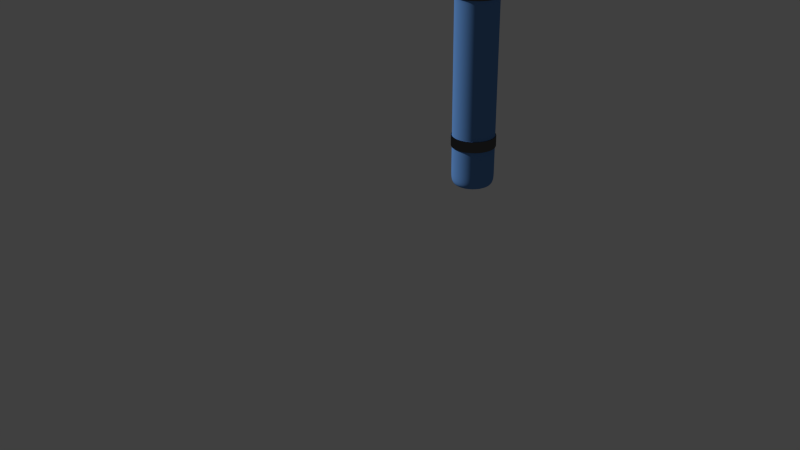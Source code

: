 # Source: Nitros_Canister.blend  (saved by Blender 2.76.0; exported with 4.5.12 LTS)
import bpy
from mathutils import Matrix  # noqa: F401  (used for matrix-valued properties, if any)

bpy.ops.wm.read_factory_settings(use_empty=True)
scene = bpy.context.scene
scene.name = 'Scene'

# ---- collections
col_collection_1 = bpy.data.collections.new('Collection 1'); scene.collection.children.link(col_collection_1)

# ---- materials (node trees are filled in below, after node groups)
mat_blue = bpy.data.materials.new('Blue')
mat_blue.alpha_threshold = 0.0
mat_blue.roughness = 0.5
mat_blue.line_color = (0.0, 0.0, 0.0, 1.0)
mat_black = bpy.data.materials.new('Black')
mat_black.alpha_threshold = 0.0
mat_black.roughness = 0.5
mat_black.line_color = (0.0, 0.0, 0.0, 1.0)
mat_nozzle = bpy.data.materials.new('Nozzle')
mat_nozzle.alpha_threshold = 0.0
mat_nozzle.roughness = 0.5
mat_nozzle.line_color = (0.0, 0.0, 0.0, 1.0)
mat_metal = bpy.data.materials.new('Metal')
mat_metal.alpha_threshold = 0.0
mat_metal.roughness = 0.5
mat_metal.line_color = (0.0, 0.0, 0.0, 1.0)
mat_plastic = bpy.data.materials.new('Plastic')
mat_plastic.alpha_threshold = 0.0
mat_plastic.roughness = 0.5
mat_plastic.line_color = (0.0, 0.0, 0.0, 1.0)
mat_gauge = bpy.data.materials.new('Gauge')
mat_gauge.alpha_threshold = 0.0
mat_gauge.roughness = 0.5
mat_gauge.line_color = (0.0, 0.0, 0.0, 1.0)

# ---- material node trees
mat_blue.use_nodes = True; mat_blue.node_tree.nodes.clear()
_N = mat_blue.node_tree.nodes; _L = mat_blue.node_tree.links
n0 = _N.new('ShaderNodeBsdfAnisotropic'); n0.name = 'Glossy BSDF'; n0.location = (-190, 355)
n0.distribution = 'BECKMANN'
n0.inputs[0].default_value = (0.1073, 0.2511, 0.5596, 1.0)
n0.inputs[1].default_value = 0.0
n1 = _N.new('ShaderNodeOutputMaterial'); n1.name = 'Material Output'; n1.location = (711, 349)
n2 = _N.new('ShaderNodeMixShader'); n2.name = 'Mix Shader'; n2.location = (270, 329)
n2.inputs[0].default_value = 0.8
n3 = _N.new('ShaderNodeBsdfDiffuse'); n3.name = 'Diffuse BSDF'; n3.location = (-189, 194)
n3.inputs[0].default_value = (0.107, 0.2502, 0.5583, 1.0)
_L.new(n0.outputs[0], n2.inputs[1])
_L.new(n2.outputs[0], n1.inputs[0])
_L.new(n3.outputs[0], n2.inputs[2])
n1.is_active_output = True
mat_black.use_nodes = True; mat_black.node_tree.nodes.clear()
_N = mat_black.node_tree.nodes; _L = mat_black.node_tree.links
n0 = _N.new('ShaderNodeOutputMaterial'); n0.name = 'Material Output'; n0.location = (300, 300)
n1 = _N.new('ShaderNodeBsdfAnisotropic'); n1.name = 'Glossy BSDF'; n1.location = (100, 300)
n1.distribution = 'BECKMANN'
n1.inputs[0].default_value = (0.1025, 0.1025, 0.1025, 1.0)
n1.inputs[1].default_value = 0.0
_L.new(n1.outputs[0], n0.inputs[0])
n0.is_active_output = True
mat_nozzle.use_nodes = True; mat_nozzle.node_tree.nodes.clear()
_N = mat_nozzle.node_tree.nodes; _L = mat_nozzle.node_tree.links
n0 = _N.new('ShaderNodeOutputMaterial'); n0.name = 'Material Output'; n0.location = (300, 300)
n1 = _N.new('ShaderNodeBsdfDiffuse'); n1.name = 'Diffuse BSDF'; n1.location = (100, 300)
n1.inputs[0].default_value = (0.1734, 0.1734, 0.1734, 1.0)
_L.new(n1.outputs[0], n0.inputs[0])
n0.is_active_output = True
mat_metal.use_nodes = True; mat_metal.node_tree.nodes.clear()
_N = mat_metal.node_tree.nodes; _L = mat_metal.node_tree.links
n0 = _N.new('ShaderNodeOutputMaterial'); n0.name = 'Material Output'; n0.location = (300, 300)
n1 = _N.new('ShaderNodeBsdfAnisotropic'); n1.name = 'Glossy BSDF'; n1.location = (100, 300)
n1.distribution = 'BECKMANN'
n1.inputs[0].default_value = (0.402, 0.402, 0.402, 1.0)
n1.inputs[1].default_value = 0.228
_L.new(n1.outputs[0], n0.inputs[0])
n0.is_active_output = True
mat_plastic.use_nodes = True; mat_plastic.node_tree.nodes.clear()
_N = mat_plastic.node_tree.nodes; _L = mat_plastic.node_tree.links
n0 = _N.new('ShaderNodeOutputMaterial'); n0.name = 'Material Output'; n0.location = (300, 300)
n1 = _N.new('ShaderNodeBsdfDiffuse'); n1.name = 'Diffuse BSDF'; n1.location = (10, 300)
n1.inputs[0].default_value = (0.1193, 0.1193, 0.1193, 1.0)
_L.new(n1.outputs[0], n0.inputs[0])
n0.is_active_output = True
mat_gauge.use_nodes = True; mat_gauge.node_tree.nodes.clear()
_N = mat_gauge.node_tree.nodes; _L = mat_gauge.node_tree.links
n0 = _N.new('ShaderNodeOutputMaterial'); n0.name = 'Material Output'; n0.location = (300, 300)
n1 = _N.new('ShaderNodeBsdfDiffuse'); n1.name = 'Diffuse BSDF'; n1.location = (10, 300)
n1.inputs[0].default_value = (1.0, 1.0, 1.0, 1.0)
_L.new(n1.outputs[0], n0.inputs[0])
n0.is_active_output = True

# ---- world
world_world = bpy.data.worlds.new('World'); scene.world = world_world
world_world.color = (0.05088, 0.05088, 0.05088)
world_world.use_sun_shadow = False
world_world.sun_shadow_jitter_overblur = 0.0
world_world.cycles.sampling_method = 'MANUAL'
world_world.cycles.sample_map_resolution = 256

# ---- cameras
cam_camera = bpy.data.cameras.new('Camera')
cam_camera.clip_end = 100.0
cam_camera.lens = 35.0
cam_camera.sensor_width = 32.0
cam_camera.sensor_height = 18.0
cam_camera.ortho_scale = 7.314
cam_camera.dof.focus_distance = 0.0

# ---- meshes
me_circle_014 = bpy.data.meshes.new('Circle.014')
me_circle_014.from_pydata([(-2.213e-08, 0.4059, -0.02066), (-0.1553, 0.375, -0.02066), (-0.287, 0.287, -0.02066), (-0.375, 0.1553, -0.02066), (-0.4059, -1.11e-08, -0.02066), (-0.375, -0.1553, -0.02066), (-0.287, -0.287, -0.02066), (-0.1553, -0.375, -0.02066), (-8.342e-08, -0.4059, -0.02066), (0.1553, -0.375, -0.02066), (0.287, -0.287, -0.02066), (0.375, -0.1553, -0.02066), (0.4059, 1.148e-08, -0.02066), (0.375, 0.1553, -0.02066), (0.287, 0.287, -0.02066), (0.1553, 0.375, -0.02066), (-2.057e-08, 0.4615, -0.0008947), (-0.1766, 0.4264, -0.0008947), (-0.3263, 0.3263, -0.0008947), (-0.4264, 0.1766, -0.0008947), (-0.4615, -1.237e-08, -0.0008947), (-0.4264, -0.1766, -0.0008947), (-0.3263, -0.3263, -0.0008947), (-0.1766, -0.4264, -0.0008947), (-9.026e-08, -0.4615, -0.0008947), (0.1766, -0.4264, -0.0008947), (0.3263, -0.3263, -0.0008947), (0.4264, -0.1766, -0.0008947), (0.4615, 1.331e-08, -0.0008947), (0.4264, 0.1766, -0.0008947), (0.3263, 0.3263, -0.0008947), (0.1766, 0.4264, -0.0008947), (-1.884e-08, 0.5068, 0.02901), (-0.1939, 0.4682, 0.02901), (-0.3584, 0.3584, 0.02901), (-0.4682, 0.1939, 0.02901), (-0.5068, -1.395e-08, 0.02901), (-0.4682, -0.1939, 0.02901), (-0.3584, -0.3584, 0.02901), (-0.1939, -0.4682, 0.02901), (-9.537e-08, -0.5068, 0.02901), (0.1939, -0.4682, 0.02901), (0.3584, -0.3584, 0.02901), (0.4682, -0.1939, 0.02901), (0.5068, 1.425e-08, 0.02901), (0.4682, 0.1939, 0.02901), (0.3584, 0.3584, 0.02901), (0.1939, 0.4682, 0.02901), (-1.884e-08, 0.5068, 0.1324), (-0.1939, 0.4682, 0.1324), (-0.3584, 0.3584, 0.1324), (-0.4682, 0.1939, 0.1324), (-0.5068, -1.395e-08, 0.1324), (-0.4682, -0.1939, 0.1324), (-0.3584, -0.3584, 0.1324), (-0.1939, -0.4682, 0.1324), (-9.537e-08, -0.5068, 0.1324), (0.1939, -0.4682, 0.1324), (0.3584, -0.3584, 0.1324), (0.4682, -0.1939, 0.1324), (0.5068, 1.425e-08, 0.1324), (0.4682, 0.1939, 0.1324), (0.3584, 0.3584, 0.1324), (0.1939, 0.4682, 0.1324), (-1.884e-08, 0.5068, 2.298), (-0.1939, 0.4682, 2.298), (-0.3584, 0.3584, 2.298), (-0.4682, 0.1939, 2.298), (-0.5068, -1.395e-08, 2.298), (-0.4682, -0.1939, 2.298), (-0.3584, -0.3584, 2.298), (-0.1939, -0.4682, 2.298), (-9.537e-08, -0.5068, 2.298), (0.1939, -0.4682, 2.298), (0.3584, -0.3584, 2.298), (0.4682, -0.1939, 2.298), (0.5068, 1.425e-08, 2.298), (0.4682, 0.1939, 2.298), (0.3584, 0.3584, 2.298), (0.1939, 0.4682, 2.298), (-2.308e-08, 0.4137, 2.402), (-0.1583, 0.3822, 2.402), (-0.2925, 0.2925, 2.402), (-0.3822, 0.1583, 2.402), (-0.4137, -1.241e-08, 2.402), (-0.3822, -0.1583, 2.402), (-0.2925, -0.2925, 2.402), (-0.1583, -0.3822, 2.402), (-8.555e-08, -0.4137, 2.402), (0.1583, -0.3822, 2.402), (0.2925, -0.2925, 2.402), (0.3822, -0.1583, 2.402), (0.4137, 1.06e-08, 2.402), (0.3822, 0.1583, 2.402), (0.2925, 0.2925, 2.402), (0.1583, 0.3822, 2.402), (-3.05e-08, 0.3009, 2.446), (-0.1152, 0.278, 2.446), (-0.2128, 0.2128, 2.446), (-0.278, 0.1152, 2.446), (-0.3009, -8.013e-09, 2.446), (-0.278, -0.1152, 2.446), (-0.2128, -0.2128, 2.446), (-0.1152, -0.278, 2.446), (-7.594e-08, -0.3009, 2.446), (0.1152, -0.278, 2.446), (0.2128, -0.2128, 2.446), (0.278, -0.1152, 2.446), (0.3009, 8.729e-09, 2.446), (0.278, 0.1152, 2.446), (0.2128, 0.2128, 2.446), (0.1152, 0.278, 2.446), (-4.208e-08, 0.1249, 2.468), (-0.0478, 0.1154, 2.468), (-0.08832, 0.08832, 2.468), (-0.1154, 0.0478, 2.468), (-0.1249, -5.737e-11, 2.468), (-0.1154, -0.0478, 2.468), (-0.08832, -0.08832, 2.468), (-0.0478, -0.1154, 2.468), (-6.094e-08, -0.1249, 2.468), (0.0478, -0.1154, 2.468), (0.08832, -0.08832, 2.468), (0.1154, -0.0478, 2.468), (0.1249, 6.892e-09, 2.468), (0.1154, 0.0478, 2.468), (0.08832, 0.08832, 2.468), (0.0478, 0.1154, 2.468), (0.3584, 0.3584, 0.349), (0.4682, 0.1939, 0.349), (-9.537e-08, -0.5068, 0.349), (-0.1939, -0.4682, 0.349), (-0.3584, 0.3584, 0.349), (-0.1939, 0.4682, 0.349), (0.1939, 0.4682, 0.349), (0.1939, -0.4682, 0.349), (-0.4682, 0.1939, 0.349), (-1.884e-08, 0.5068, 0.349), (0.3584, -0.3584, 0.349), (-0.5068, -1.395e-08, 0.349), (0.4682, -0.1939, 0.349), (-0.4682, -0.1939, 0.349), (0.5068, 1.425e-08, 0.349), (-0.3584, -0.3584, 0.349), (0.3584, 0.3584, 0.4465), (-9.537e-08, -0.5068, 0.4465), (-0.3584, 0.3584, 0.4465), (0.1939, 0.4682, 0.4465), (0.1939, -0.4682, 0.4465), (-0.4682, 0.1939, 0.4465), (-1.884e-08, 0.5068, 0.4465), (0.3584, -0.3584, 0.4465), (-0.5068, -1.395e-08, 0.4465), (0.4682, -0.1939, 0.4465), (-0.4682, -0.1939, 0.4465), (0.5068, 1.425e-08, 0.4465), (-0.3584, -0.3584, 0.4465), (0.4682, 0.1939, 0.4465), (-0.1939, -0.4682, 0.4465), (-0.1939, 0.4682, 0.4465), (0.3584, 0.3584, 1.65), (-9.537e-08, -0.5068, 1.65), (-0.3584, 0.3584, 1.65), (0.1939, 0.4682, 1.65), (0.1939, -0.4682, 1.65), (-0.4682, 0.1939, 1.65), (-1.884e-08, 0.5068, 1.65), (0.3584, -0.3584, 1.65), (-0.5068, -1.395e-08, 1.65), (0.4682, -0.1939, 1.65), (-0.4682, -0.1939, 1.65), (0.5068, 1.425e-08, 1.65), (-0.3584, -0.3584, 1.65), (0.4682, 0.1939, 1.65), (-0.1939, -0.4682, 1.65), (-0.1939, 0.4682, 1.65), (0.3584, 0.3584, 1.747), (-9.537e-08, -0.5068, 1.747), (-0.3584, 0.3584, 1.747), (0.1939, 0.4682, 1.747), (0.1939, -0.4682, 1.747), (-0.4682, 0.1939, 1.747), (-1.884e-08, 0.5068, 1.747), (0.3584, -0.3584, 1.747), (-0.5068, -1.395e-08, 1.747), (0.4682, -0.1939, 1.747), (-0.4682, -0.1939, 1.747), (0.5068, 1.425e-08, 1.747), (-0.3584, -0.3584, 1.747), (0.4682, 0.1939, 1.747), (-0.1939, -0.4682, 1.747), (-0.1939, 0.4682, 1.747), (0.3763, 0.3763, 1.648), (-9.734e-08, -0.5321, 1.648), (-0.3763, 0.3763, 1.648), (0.2036, 0.4916, 1.648), (0.2036, -0.4916, 1.648), (-0.4916, 0.2036, 1.648), (-1.699e-08, 0.5321, 1.648), (0.3763, -0.3763, 1.648), (-0.5321, -1.465e-08, 1.648), (0.4916, -0.2036, 1.648), (-0.4916, -0.2036, 1.648), (0.5321, 1.496e-08, 1.648), (-0.3763, -0.3763, 1.648), (0.4916, 0.2036, 1.648), (-0.2036, -0.4916, 1.648), (-0.2036, 0.4916, 1.648), (0.3763, 0.3763, 1.75), (-9.734e-08, -0.5321, 1.75), (-0.3763, 0.3763, 1.75), (0.2036, 0.4916, 1.75), (0.2036, -0.4916, 1.75), (-0.4916, 0.2036, 1.75), (-1.699e-08, 0.5321, 1.75), (0.3763, -0.3763, 1.75), (-0.5321, -1.465e-08, 1.75), (0.4916, -0.2036, 1.75), (-0.4916, -0.2036, 1.75), (0.5321, 1.496e-08, 1.75), (-0.3763, -0.3763, 1.75), (0.4916, 0.2036, 1.75), (-0.2036, -0.4916, 1.75), (-0.2036, 0.4916, 1.75), (0.3584, 0.3584, 0.349), (0.4682, 0.1939, 0.349), (-9.537e-08, -0.5068, 0.349), (-0.1939, -0.4682, 0.349), (-0.3584, 0.3584, 0.349), (-0.1939, 0.4682, 0.349), (0.1939, 0.4682, 0.349), (0.1939, -0.4682, 0.349), (-0.4682, 0.1939, 0.349), (-1.884e-08, 0.5068, 0.349), (0.3584, -0.3584, 0.349), (-0.5068, -1.395e-08, 0.349), (0.4682, -0.1939, 0.349), (-0.4682, -0.1939, 0.349), (0.5068, 1.425e-08, 0.349), (-0.3584, -0.3584, 0.349), (0.3584, 0.3584, 0.4465), (-9.537e-08, -0.5068, 0.4465), (-0.3584, 0.3584, 0.4465), (0.1939, 0.4682, 0.4465), (0.1939, -0.4682, 0.4465), (-0.4682, 0.1939, 0.4465), (-1.884e-08, 0.5068, 0.4465), (0.3584, -0.3584, 0.4465), (-0.5068, -1.395e-08, 0.4465), (0.4682, -0.1939, 0.4465), (-0.4682, -0.1939, 0.4465), (0.5068, 1.425e-08, 0.4465), (-0.3584, -0.3584, 0.4465), (0.4682, 0.1939, 0.4465), (-0.1939, -0.4682, 0.4465), (-0.1939, 0.4682, 0.4465), (0.3763, 0.3763, 0.3466), (0.4916, 0.2036, 0.3466), (-9.729e-08, -0.5321, 0.3466), (-0.2036, -0.4916, 0.3466), (-0.3763, 0.3763, 0.3466), (-0.2036, 0.4916, 0.3466), (0.2036, 0.4916, 0.3466), (0.2036, -0.4916, 0.3466), (-0.4916, 0.2036, 0.3466), (-1.694e-08, 0.5321, 0.3466), (0.3763, -0.3763, 0.3466), (-0.5321, -1.465e-08, 0.3466), (0.4916, -0.2036, 0.3466), (-0.4916, -0.2036, 0.3466), (0.5321, 1.496e-08, 0.3466), (-0.3763, -0.3763, 0.3466), (0.3763, 0.3763, 0.4489), (-9.729e-08, -0.5321, 0.4489), (-0.3763, 0.3763, 0.4489), (0.2036, 0.4916, 0.4489), (0.2036, -0.4916, 0.4489), (-0.4916, 0.2036, 0.4489), (-1.694e-08, 0.5321, 0.4489), (0.3763, -0.3763, 0.4489), (-0.5321, -1.465e-08, 0.4489), (0.4916, -0.2036, 0.4489), (-0.4916, -0.2036, 0.4489), (0.5321, 1.496e-08, 0.4489), (-0.3763, -0.3763, 0.4489), (0.4916, 0.2036, 0.4489), (-0.2036, -0.4916, 0.4489), (-0.2036, 0.4916, 0.4489), (-3.505e-08, 0.1076, 2.471), (-0.04118, 0.09942, 2.471), (-0.07609, 0.07609, 2.471), (-0.09942, 0.04118, 2.471), (-0.1076, 5.952e-10, 2.471), (-0.09942, -0.04118, 2.471), (-0.07609, -0.07609, 2.471), (-0.04118, -0.09942, 2.471), (-5.13e-08, -0.1076, 2.471), (0.04118, -0.09942, 2.471), (0.07609, -0.07609, 2.471), (0.09942, -0.04118, 2.471), (0.1076, 6.582e-09, 2.471), (0.09942, 0.04118, 2.471), (0.07609, 0.07609, 2.471), (0.04118, 0.09942, 2.471), (-4.208e-08, 0.1249, 2.541), (-0.0478, 0.1154, 2.541), (-0.08832, 0.08832, 2.541), (-0.1154, 0.0478, 2.541), (-0.1249, -5.737e-11, 2.541), (-0.1154, -0.0478, 2.541), (-0.08832, -0.08832, 2.541), (-0.0478, -0.1154, 2.541), (-6.094e-08, -0.1249, 2.541), (0.0478, -0.1154, 2.541), (0.08832, -0.08832, 2.541), (0.1154, -0.0478, 2.541), (0.1249, 6.892e-09, 2.541), (0.1154, 0.0478, 2.541), (0.08832, 0.08832, 2.541), (0.0478, 0.1154, 2.541), (-3.505e-08, 0.1076, 2.543), (-0.04118, 0.09942, 2.543), (-0.07609, 0.07609, 2.543), (-0.09942, 0.04118, 2.543), (-0.1076, 5.952e-10, 2.543), (-0.09942, -0.04118, 2.543), (-0.07609, -0.07609, 2.543), (-0.04118, -0.09942, 2.543), (-5.13e-08, -0.1076, 2.543), (0.04118, -0.09942, 2.543), (0.07609, -0.07609, 2.543), (0.09942, -0.04118, 2.543), (0.1076, 6.582e-09, 2.543), (0.09942, 0.04118, 2.543), (0.07609, 0.07609, 2.543), (0.04118, 0.09942, 2.543), (-4.27e-08, 0.1079, 2.555), (-0.04129, 0.09969, 2.555), (-0.0763, 0.0763, 2.555), (-0.09969, 0.04129, 2.555), (-0.1079, 6.791e-10, 2.555), (-0.09969, -0.04129, 2.555), (-0.0763, -0.0763, 2.555), (-0.04129, -0.09969, 2.555), (-5.899e-08, -0.1079, 2.555), (0.04129, -0.09969, 2.555), (0.0763, -0.0763, 2.555), (0.09969, -0.04129, 2.555), (0.1079, 6.683e-09, 2.555), (0.09969, 0.04129, 2.555), (0.0763, 0.0763, 2.555), (0.04129, 0.09969, 2.555), (-3.663e-08, 0.09297, 2.557), (-0.03558, 0.08589, 2.557), (-0.06574, 0.06574, 2.557), (-0.08589, 0.03558, 2.557), (-0.09297, 1.243e-09, 2.557), (-0.08589, -0.03558, 2.557), (-0.06574, -0.06574, 2.557), (-0.03558, -0.08589, 2.557), (-5.067e-08, -0.09297, 2.557), (0.03558, -0.08589, 2.557), (0.06574, -0.06574, 2.557), (0.08589, -0.03558, 2.557), (0.09297, 6.415e-09, 2.557), (0.08589, 0.03558, 2.557), (0.06574, 0.06574, 2.557), (0.03558, 0.08589, 2.557), (-3.64e-08, 0.098, 2.545), (-0.0375, 0.09054, 2.545), (-0.06929, 0.06929, 2.545), (-0.09054, 0.0375, 2.545), (-0.098, 9.575e-10, 2.545), (-0.09054, -0.0375, 2.545), (-0.06929, -0.06929, 2.545), (-0.0375, -0.09054, 2.545), (-5.119e-08, -0.098, 2.545), (0.0375, -0.09054, 2.545), (0.06929, -0.06929, 2.545), (0.09054, -0.0375, 2.545), (0.098, 6.41e-09, 2.545), (0.09054, 0.0375, 2.545), (0.06929, 0.06929, 2.545), (0.0375, 0.09054, 2.545), (-3.64e-08, 0.098, 2.474), (-0.0375, 0.09054, 2.474), (-0.06929, 0.06929, 2.474), (-0.09054, 0.0375, 2.474), (-0.098, 9.575e-10, 2.474), (-0.09054, -0.0375, 2.474), (-0.06929, -0.06929, 2.474), (-0.0375, -0.09054, 2.474), (-5.119e-08, -0.098, 2.474), (0.0375, -0.09054, 2.474), (0.06929, -0.06929, 2.474), (0.09054, -0.0375, 2.474), (0.098, 6.41e-09, 2.474), (0.09054, 0.0375, 2.474), (0.06929, 0.06929, 2.474), (0.0375, 0.09054, 2.474), (-3.663e-08, 0.09297, 2.584), (-0.03558, 0.08589, 2.584), (-0.06574, 0.06574, 2.584), (-0.08589, 0.03558, 2.584), (-0.09297, 1.243e-09, 2.584), (-0.08589, -0.03558, 2.584), (-0.06574, -0.06574, 2.584), (-0.03558, -0.08589, 2.584), (-5.067e-08, -0.09297, 2.584), (0.03558, -0.08589, 2.584), (0.06574, -0.06574, 2.584), (0.08589, -0.03558, 2.584), (0.09297, 6.415e-09, 2.584), (0.08589, 0.03558, 2.584), (0.06574, 0.06574, 2.584), (0.03558, 0.08589, 2.584), (-3.653e-08, 0.09504, 2.589), (-0.03637, 0.0878, 2.589), (-0.0672, 0.0672, 2.589), (-0.0878, 0.03637, 2.589), (-0.09504, 1.125e-09, 2.589), (-0.0878, -0.03637, 2.589), (-0.0672, -0.0672, 2.589), (-0.03637, -0.0878, 2.589), (-5.088e-08, -0.09504, 2.589), (0.03637, -0.0878, 2.589), (0.0672, -0.0672, 2.589), (0.0878, -0.03637, 2.589), (0.09504, 6.413e-09, 2.589), (0.0878, 0.03637, 2.589), (0.0672, 0.0672, 2.589), (0.03637, 0.0878, 2.589), (-3.653e-08, 0.09504, 2.597), (-0.03637, 0.0878, 2.597), (-0.0672, 0.0672, 2.597), (-0.0878, 0.03637, 2.597), (-0.09504, 1.125e-09, 2.597), (-0.0878, -0.03637, 2.597), (-0.0672, -0.0672, 2.597), (-0.03637, -0.0878, 2.597), (-5.088e-08, -0.09504, 2.597), (0.03637, -0.0878, 2.597), (0.0672, -0.0672, 2.597), (0.0878, -0.03637, 2.597), (0.09504, 6.413e-09, 2.597), (0.0878, 0.03637, 2.597), (0.0672, 0.0672, 2.597), (0.03637, 0.0878, 2.597), (-3.683e-08, 0.09141, 2.603), (-0.03498, 0.08446, 2.603), (-0.06464, 0.06464, 2.603), (-0.08446, 0.03498, 2.603), (-0.09141, 1.313e-09, 2.603), (-0.08446, -0.03498, 2.603), (-0.06464, -0.06464, 2.603), (-0.03498, -0.08446, 2.603), (-5.063e-08, -0.09141, 2.603), (0.03498, -0.08446, 2.603), (0.06464, -0.06464, 2.603), (0.08446, -0.03498, 2.603), (0.09141, 6.399e-09, 2.603), (0.08446, 0.03498, 2.603), (0.06464, 0.06464, 2.603), (0.03498, 0.08446, 2.603), (-3.683e-08, 0.09141, 2.621), (-0.03498, 0.08446, 2.621), (-0.06464, 0.06464, 2.621), (-0.08446, 0.03498, 2.621), (-0.09141, 1.313e-09, 2.621), (-0.08446, -0.03498, 2.621), (-0.06464, -0.06464, 2.621), (-0.03498, -0.08446, 2.621), (-5.063e-08, -0.09141, 2.621), (0.03498, -0.08446, 2.621), (0.06464, -0.06464, 2.621), (0.08446, -0.03498, 2.621), (0.09141, 6.399e-09, 2.621), (0.08446, 0.03498, 2.621), (0.06464, 0.06464, 2.621), (0.03498, 0.08446, 2.621), (-3.714e-08, 0.08705, 2.623), (-0.03331, 0.08042, 2.623), (-0.06155, 0.06155, 2.623), (-0.08042, 0.03331, 2.623), (-0.08705, 1.629e-09, 2.623), (-0.08042, -0.03331, 2.623), (-0.06155, -0.06155, 2.623), (-0.03331, -0.08042, 2.623), (-5.028e-08, -0.08705, 2.623), (0.03331, -0.08042, 2.623), (0.06155, -0.06155, 2.623), (0.08042, -0.03331, 2.623), (0.08705, 6.472e-09, 2.623), (0.08042, 0.03331, 2.623), (0.06155, 0.06155, 2.623), (0.03331, 0.08042, 2.623), (-3.737e-08, 0.08469, 2.623), (-0.03241, 0.07824, 2.623), (-0.05988, 0.05988, 2.623), (-0.07824, 0.03241, 2.623), (-0.08469, 1.786e-09, 2.623), (-0.07824, -0.03241, 2.623), (-0.05988, -0.05988, 2.623), (-0.03241, -0.07824, 2.623), (-5.016e-08, -0.08469, 2.623), (0.03241, -0.07824, 2.623), (0.05988, -0.05988, 2.623), (0.07824, -0.03241, 2.623), (0.08469, 6.498e-09, 2.623), (0.07824, 0.03241, 2.623), (0.05988, 0.05988, 2.623), (0.03241, 0.07824, 2.623), (-3.737e-08, 0.08469, 2.559), (-0.03241, 0.07824, 2.559), (-0.05988, 0.05988, 2.559), (-0.07824, 0.03241, 2.559), (-0.08469, 1.786e-09, 2.559), (-0.07824, -0.03241, 2.559), (-0.05988, -0.05988, 2.559), (-0.03241, -0.07824, 2.559), (-5.016e-08, -0.08469, 2.559), (0.03241, -0.07824, 2.559), (0.05988, -0.05988, 2.559), (0.07824, -0.03241, 2.559), (0.08469, 6.498e-09, 2.559), (0.07824, 0.03241, 2.559), (0.05988, 0.05988, 2.559), (0.03241, 0.07824, 2.559), (-3.737e-08, 0.08469, 2.482), (-0.03241, 0.07824, 2.482), (-0.05988, 0.05988, 2.482), (-0.07824, 0.03241, 2.482), (-0.08469, 1.786e-09, 2.482), (-0.07824, -0.03241, 2.482), (-0.05988, -0.05988, 2.482), (-0.03241, -0.07824, 2.482), (-5.016e-08, -0.08469, 2.482), (0.03241, -0.07824, 2.482), (0.05988, -0.05988, 2.482), (0.07824, -0.03241, 2.482), (0.08469, 6.498e-09, 2.482), (0.07824, 0.03241, 2.482), (0.05988, 0.05988, 2.482), (0.03241, 0.07824, 2.482), (-3.737e-08, 0.08469, 2.604), (0.03241, 0.07824, 2.604), (0.05988, -0.05988, 2.604), (0.03241, -0.07824, 2.604), (-0.08469, 1.786e-09, 2.604), (-0.07824, 0.03241, 2.604), (0.07824, -0.03241, 2.604), (-0.07824, -0.03241, 2.604), (0.08469, 6.498e-09, 2.604), (-0.05988, -0.05988, 2.604), (0.07824, 0.03241, 2.604), (-0.03241, -0.07824, 2.604), (-0.03241, 0.07824, 2.604), (0.05988, 0.05988, 2.604), (-5.016e-08, -0.08469, 2.604), (-0.05988, 0.05988, 2.604), (-3.784e-08, 0.07858, 2.604), (0.03007, 0.0726, 2.604), (0.05556, -0.05556, 2.604), (0.03007, -0.0726, 2.604), (-0.07858, 2.212e-09, 2.604), (-0.0726, 0.03007, 2.604), (0.0726, -0.03007, 2.604), (-0.0726, -0.03007, 2.604), (0.07858, 6.584e-09, 2.604), (-0.05556, -0.05556, 2.604), (0.0726, 0.03007, 2.604), (-0.03007, -0.0726, 2.604), (-0.03007, 0.0726, 2.604), (0.05556, 0.05556, 2.604), (-4.97e-08, -0.07858, 2.604), (-0.05556, 0.05556, 2.604), (-3.737e-08, 0.08408, 2.728), (0.03218, 0.07768, 2.728), (0.05946, -0.05946, 2.728), (0.03218, -0.07768, 2.728), (-0.08408, 1.816e-09, 2.728), (-0.07768, 0.03218, 2.728), (0.07768, -0.03218, 2.728), (-0.07768, -0.03218, 2.728), (0.08408, 6.494e-09, 2.728), (-0.05946, -0.05946, 2.728), (0.07768, 0.03218, 2.728), (-0.03218, -0.07768, 2.728), (-0.03218, 0.07768, 2.728), (0.05946, 0.05946, 2.728), (-5.007e-08, -0.08408, 2.728), (-0.05946, 0.05946, 2.728), (0.03218, 0.07768, 2.629), (0.05946, 0.05946, 2.629), (0.07768, 0.03218, 2.629), (0.08408, 6.494e-09, 2.629), (0.05946, -0.05946, 2.629), (0.03218, -0.07768, 2.629), (-5.007e-08, -0.08408, 2.629), (-0.03218, -0.07768, 2.629), (-0.05946, -0.05946, 2.629), (-0.08408, 1.816e-09, 2.629), (-0.07768, 0.03218, 2.629), (-0.05946, 0.05946, 2.629), (-0.03218, 0.07768, 2.629), (-3.737e-08, 0.08408, 2.629), (0.07768, -0.03218, 2.629), (-0.07768, -0.03218, 2.629), (-3.783e-08, 0.09414, 2.734), (0.03603, 0.08697, 2.734), (0.06657, -0.06657, 2.734), (0.03603, -0.08697, 2.734), (-0.09414, 1.142e-09, 2.734), (-0.08697, 0.03603, 2.734), (0.08697, -0.03603, 2.734), (-0.08697, -0.03603, 2.734), (0.09414, 6.38e-09, 2.734), (-0.06657, -0.06657, 2.734), (0.08697, 0.03603, 2.734), (-0.03603, -0.08697, 2.734), (-0.03603, 0.08697, 2.734), (0.06657, 0.06657, 2.734), (-5.204e-08, -0.09414, 2.734), (-0.06657, 0.06657, 2.734), (0.03603, 0.08697, 2.623), (0.06657, 0.06657, 2.623), (0.08697, 0.03603, 2.623), (0.09414, 6.38e-09, 2.623), (0.06657, -0.06657, 2.623), (0.03603, -0.08697, 2.623), (-5.204e-08, -0.09414, 2.623), (-0.03603, -0.08697, 2.623), (-0.06657, -0.06657, 2.623), (-0.09414, 1.142e-09, 2.623), (-0.08697, 0.03603, 2.623), (-0.06657, 0.06657, 2.623), (-0.03603, 0.08697, 2.623), (-3.783e-08, 0.09414, 2.623), (0.08697, -0.03603, 2.623), (-0.08697, -0.03603, 2.623), (-3.72e-08, 0.08039, 2.732), (0.03076, 0.07427, 2.732), (0.05685, -0.05685, 2.732), (0.03076, -0.07427, 2.732), (-0.08039, 2.064e-09, 2.732), (-0.07427, 0.03076, 2.732), (0.07427, -0.03076, 2.732), (-0.07427, -0.03076, 2.732), (0.08039, 6.536e-09, 2.732), (-0.05685, -0.05685, 2.732), (0.07427, 0.03076, 2.732), (-0.03076, -0.07427, 2.732), (-0.03076, 0.07427, 2.732), (0.05685, 0.05685, 2.732), (-4.934e-08, -0.08039, 2.732), (-0.05685, 0.05685, 2.732), (-3.721e-08, 0.06796, 2.735), (0.02601, 0.06278, 2.735), (0.04805, -0.04805, 2.735), (0.02601, -0.06278, 2.735), (-0.06796, 2.897e-09, 2.735), (-0.06278, 0.02601, 2.735), (0.06278, -0.02601, 2.735), (-0.06278, -0.02601, 2.735), (0.06796, 6.678e-09, 2.735), (-0.04805, -0.04805, 2.735), (0.06278, 0.02601, 2.735), (-0.02601, -0.06278, 2.735), (-0.02601, 0.06278, 2.735), (0.04805, 0.04805, 2.735), (-4.747e-08, -0.06796, 2.735), (-0.04805, 0.04805, 2.735), (0.3763, 0.3763, 1.74), (-9.734e-08, -0.5321, 1.74), (-0.3763, 0.3763, 1.74), (0.2036, 0.4916, 1.74), (0.2036, -0.4916, 1.74), (-0.4916, 0.2036, 1.74), (-1.699e-08, 0.5321, 1.74), (0.3763, -0.3763, 1.74), (-0.5321, -1.465e-08, 1.74), (0.4916, -0.2036, 1.74), (-0.4916, -0.2036, 1.74), (0.5321, 1.496e-08, 1.74), (-0.3763, -0.3763, 1.74), (0.4916, 0.2036, 1.74), (-0.2036, -0.4916, 1.74), (-0.2036, 0.4916, 1.74), (0.3763, 0.3763, 1.657), (-9.734e-08, -0.5321, 1.657), (-0.3763, 0.3763, 1.657), (0.2036, 0.4916, 1.657), (0.2036, -0.4916, 1.657), (-0.4916, 0.2036, 1.657), (-1.699e-08, 0.5321, 1.657), (0.3763, -0.3763, 1.657), (-0.5321, -1.465e-08, 1.657), (0.4916, -0.2036, 1.657), (-0.4916, -0.2036, 1.657), (0.5321, 1.496e-08, 1.657), (-0.3763, -0.3763, 1.657), (0.4916, 0.2036, 1.657), (-0.2036, -0.4916, 1.657), (-0.2036, 0.4916, 1.657), (0.3584, 0.3584, 1.775), (-9.537e-08, -0.5068, 1.775), (-0.3584, 0.3584, 1.775), (0.1939, 0.4682, 1.775), (0.1939, -0.4682, 1.775), (-0.4682, 0.1939, 1.775), (-1.884e-08, 0.5068, 1.775), (0.3584, -0.3584, 1.775), (-0.5068, -1.395e-08, 1.775), (0.4682, -0.1939, 1.775), (-0.4682, -0.1939, 1.775), (0.5068, 1.425e-08, 1.775), (-0.3584, -0.3584, 1.775), (0.4682, 0.1939, 1.775), (-0.1939, -0.4682, 1.775), (-0.1939, 0.4682, 1.775), (0.3584, 0.3584, 1.627), (-9.537e-08, -0.5068, 1.627), (-0.3584, 0.3584, 1.627), (0.1939, 0.4682, 1.627), (0.1939, -0.4682, 1.627), (-0.4682, 0.1939, 1.627), (-1.884e-08, 0.5068, 1.627), (0.3584, -0.3584, 1.627), (-0.5068, -1.395e-08, 1.627), (0.4682, -0.1939, 1.627), (-0.4682, -0.1939, 1.627), (0.5068, 1.425e-08, 1.627), (-0.3584, -0.3584, 1.627), (0.4682, 0.1939, 1.627), (-0.1939, -0.4682, 1.627), (-0.1939, 0.4682, 1.627), (0.3763, 0.3763, 0.4387), (-9.729e-08, -0.5321, 0.4387), (-0.3763, 0.3763, 0.4387), (0.2036, 0.4916, 0.4387), (0.2036, -0.4916, 0.4387), (-0.4916, 0.2036, 0.4387), (-1.694e-08, 0.5321, 0.4387), (0.3763, -0.3763, 0.4387), (-0.5321, -1.465e-08, 0.4387), (0.4916, -0.2036, 0.4387), (-0.4916, -0.2036, 0.4387), (0.5321, 1.496e-08, 0.4387), (-0.3763, -0.3763, 0.4387), (0.4916, 0.2036, 0.4387), (-0.2036, -0.4916, 0.4387), (-0.2036, 0.4916, 0.4387), (0.3763, 0.3763, 0.3558), (-9.729e-08, -0.5321, 0.3558), (-0.3763, 0.3763, 0.3558), (0.2036, 0.4916, 0.3558), (0.2036, -0.4916, 0.3558), (-0.4916, 0.2036, 0.3558), (-1.694e-08, 0.5321, 0.3558), (0.3763, -0.3763, 0.3558), (-0.5321, -1.465e-08, 0.3558), (0.4916, -0.2036, 0.3558), (-0.4916, -0.2036, 0.3558), (0.5321, 1.496e-08, 0.3558), (-0.3763, -0.3763, 0.3558), (0.4916, 0.2036, 0.3558), (-0.2036, -0.4916, 0.3558), (-0.2036, 0.4916, 0.3558), (0.3584, 0.3584, 0.4651), (-9.537e-08, -0.5068, 0.4651), (-0.3584, 0.3584, 0.4651), (0.1939, 0.4682, 0.4651), (0.1939, -0.4682, 0.4651), (-0.4682, 0.1939, 0.4651), (-1.884e-08, 0.5068, 0.4651), (0.3584, -0.3584, 0.4651), (-0.5068, -1.395e-08, 0.4651), (0.4682, -0.1939, 0.4651), (-0.4682, -0.1939, 0.4651), (0.5068, 1.425e-08, 0.4651), (-0.3584, -0.3584, 0.4651), (0.4682, 0.1939, 0.4651), (-0.1939, -0.4682, 0.4651), (-0.1939, 0.4682, 0.4651), (0.4682, 0.1939, 0.3382), (-0.1939, -0.4682, 0.3382), (-0.1939, 0.4682, 0.3382), (0.3584, 0.3584, 0.3382), (-9.537e-08, -0.5068, 0.3382), (-0.3584, 0.3584, 0.3382), (0.1939, 0.4682, 0.3382), (0.1939, -0.4682, 0.3382), (-0.4682, 0.1939, 0.3382), (-1.884e-08, 0.5068, 0.3382), (0.3584, -0.3584, 0.3382), (-0.5068, -1.395e-08, 0.3382), (0.4682, -0.1939, 0.3382), (-0.4682, -0.1939, 0.3382), (0.5068, 1.425e-08, 0.3382), (-0.3584, -0.3584, 0.3382), (0.03218, 0.07768, 2.703), (0.07768, 0.03218, 2.703), (0.05946, -0.05946, 2.703), (-0.03218, -0.07768, 2.703), (-0.08408, 1.816e-09, 2.703), (-0.03218, 0.07768, 2.703), (0.07768, -0.03218, 2.703), (-0.07768, -0.03218, 2.703), (0.05946, 0.05946, 2.703), (0.08408, 6.494e-09, 2.703), (0.03218, -0.07768, 2.703), (-5.007e-08, -0.08408, 2.703), (-0.05946, -0.05946, 2.703), (-0.07768, 0.03218, 2.703), (-0.05946, 0.05946, 2.703), (-3.737e-08, 0.08408, 2.703), (0.03603, 0.08697, 2.705), (0.08697, 0.03603, 2.705), (0.06657, -0.06657, 2.705), (-0.03603, -0.08697, 2.705), (-0.09414, 1.142e-09, 2.705), (-0.03603, 0.08697, 2.705), (0.08697, -0.03603, 2.705), (-0.08697, -0.03603, 2.705), (0.06657, 0.06657, 2.705), (0.09414, 6.38e-09, 2.705), (0.03603, -0.08697, 2.705), (-5.204e-08, -0.09414, 2.705), (-0.06657, -0.06657, 2.705), (-0.08697, 0.03603, 2.705), (-0.06657, 0.06657, 2.705), (-3.783e-08, 0.09414, 2.705), (0.03218, 0.07768, 2.637), (0.07768, 0.03218, 2.637), (0.05946, -0.05946, 2.637), (-0.03218, -0.07768, 2.637), (-0.08408, 1.816e-09, 2.637), (-0.03218, 0.07768, 2.637), (0.07768, -0.03218, 2.637), (-0.07768, -0.03218, 2.637), (0.05946, 0.05946, 2.637), (0.08408, 6.494e-09, 2.637), (0.03218, -0.07768, 2.637), (-5.007e-08, -0.08408, 2.637), (-0.05946, -0.05946, 2.637), (-0.07768, 0.03218, 2.637), (-0.05946, 0.05946, 2.637), (-3.737e-08, 0.08408, 2.637), (0.03603, 0.08697, 2.632), (0.08697, 0.03603, 2.632), (0.06657, -0.06657, 2.632), (-0.03603, -0.08697, 2.632), (-0.09414, 1.142e-09, 2.632), (-0.03603, 0.08697, 2.632), (0.08697, -0.03603, 2.632), (-0.08697, -0.03603, 2.632), (0.06657, 0.06657, 2.632), (0.09414, 6.38e-09, 2.632), (0.03603, -0.08697, 2.632), (-5.204e-08, -0.09414, 2.632), (-0.06657, -0.06657, 2.632), (-0.08697, 0.03603, 2.632), (-0.06657, 0.06657, 2.632), (-3.783e-08, 0.09414, 2.632), (-0.005325, -0.07752, 2.604), (-0.005698, -0.08295, 2.728), (-0.005698, -0.08295, 2.629), (-0.005448, -0.07931, 2.732), (-0.004605, -0.06704, 2.735), (-0.005698, -0.08295, 2.703), (-0.005698, -0.08295, 2.637), (-0.0215, -0.0743, 2.604), (-0.02301, -0.07951, 2.728), (-0.02301, -0.07951, 2.629), (-0.022, -0.07601, 2.732), (-0.0186, -0.06426, 2.735), (-0.02301, -0.07951, 2.703), (-0.02301, -0.07951, 2.637), (0.05152, -0.05826, 2.604), (0.05513, -0.06235, 2.728), (0.05513, -0.06235, 2.629), (0.05271, -0.05961, 2.732), (0.04456, -0.05039, 2.735), (0.05513, -0.06235, 2.703), (0.05513, -0.06235, 2.637), (0.03575, -0.0688, 2.604), (0.03825, -0.07362, 2.728), (0.03825, -0.07362, 2.629), (0.03657, -0.07039, 2.732), (0.03092, -0.0595, 2.735), (0.03825, -0.07362, 2.703), (0.03825, -0.07362, 2.637), (-0.05787, -0.05211, 2.604), (-0.06192, -0.05576, 2.728), (-0.06192, -0.05576, 2.629), (-0.05921, -0.05331, 2.732), (-0.05005, -0.04507, 2.735), (-0.06192, -0.05576, 2.703), (-0.06192, -0.05576, 2.637), (-0.07102, -0.03243, 2.604), (-0.076, -0.0347, 2.728), (-0.076, -0.0347, 2.629), (-0.07266, -0.03318, 2.732), (-0.06142, -0.02805, 2.735), (-0.076, -0.0347, 2.703), (-0.076, -0.0347, 2.637), (-0.07766, 0.004609, 2.604), (-0.0831, 0.004932, 2.728), (-0.0831, 0.004932, 2.629), (-0.07945, 0.004716, 2.732), (-0.06716, 0.003986, 2.735), (-0.0831, 0.004932, 2.703), (-0.0831, 0.004932, 2.637), (-0.07377, 0.02418, 2.604), (-0.07894, 0.02588, 2.728), (-0.07894, 0.02588, 2.629), (-0.07547, 0.02474, 2.732), (-0.0638, 0.02091, 2.735), (-0.07894, 0.02588, 2.703), (-0.07894, 0.02588, 2.637), (-0.03414, 0.06987, 2.604), (-0.03654, 0.07477, 2.728), (-0.03654, 0.07477, 2.629), (-0.03493, 0.07149, 2.732), (-0.02953, 0.06043, 2.735), (-0.03654, 0.07477, 2.703), (-0.03654, 0.07477, 2.637), (-0.05138, 0.05835, 2.604), (-0.05498, 0.06244, 2.728), (-0.05498, 0.06244, 2.629), (-0.05257, 0.0597, 2.732), (-0.04444, 0.05047, 2.735), (-0.05498, 0.06244, 2.703), (-0.05498, 0.06244, 2.637), (0.006137, 0.07736, 2.604), (0.006567, 0.08278, 2.728), (0.006567, 0.08278, 2.629), (0.006278, 0.07914, 2.732), (0.005307, 0.0669, 2.735), (0.006567, 0.08278, 2.703), (0.006567, 0.08278, 2.637), (0.02731, 0.07314, 2.604), (0.02922, 0.07827, 2.728), (0.02922, 0.07827, 2.629), (0.02794, 0.07483, 2.732), (0.02362, 0.06326, 2.735), (0.02922, 0.07827, 2.703), (0.02922, 0.07827, 2.637), (0.05734, 0.05291, 2.604), (0.06136, 0.05662, 2.728), (0.06136, 0.05662, 2.629), (0.05866, 0.05413, 2.732), (0.04959, 0.04576, 2.735), (0.06136, 0.05662, 2.703), (0.06136, 0.05662, 2.637), (0.07047, 0.03326, 2.604), (0.07541, 0.03559, 2.728), (0.07541, 0.03559, 2.629), (0.07209, 0.03402, 2.732), (0.06094, 0.02876, 2.735), (0.07541, 0.03559, 2.703), (0.07541, 0.03559, 2.637), (0.0776, -0.004909, 2.604), (0.08304, -0.005253, 2.728), (0.08304, -0.005253, 2.629), (0.07939, -0.005023, 2.732), (0.06711, -0.004246, 2.735), (0.08304, -0.005253, 2.703), (0.08304, -0.005253, 2.637), (0.07363, -0.02485, 2.604), (0.07879, -0.0266, 2.728), (0.07879, -0.0266, 2.629), (0.07533, -0.02543, 2.732), (0.06368, -0.02149, 2.735), (0.07879, -0.0266, 2.703), (0.07879, -0.0266, 2.637)], [], [(0, 1, 17, 16), (13, 14, 30, 29), (7, 8, 24, 23), (1, 2, 18, 17), (14, 15, 31, 30), (8, 9, 25, 24), (2, 3, 19, 18), (15, 0, 16, 31), (9, 10, 26, 25), (3, 4, 20, 19), (10, 11, 27, 26), (4, 5, 21, 20), (11, 12, 28, 27), (5, 6, 22, 21), (12, 13, 29, 28), (6, 7, 23, 22), (31, 16, 32, 47), (25, 26, 42, 41), (19, 20, 36, 35), (26, 27, 43, 42), (20, 21, 37, 36), (27, 28, 44, 43), (21, 22, 38, 37), (28, 29, 45, 44), (22, 23, 39, 38), (16, 17, 33, 32), (29, 30, 46, 45), (23, 24, 40, 39), (17, 18, 34, 33), (30, 31, 47, 46), (24, 25, 41, 40), (18, 19, 35, 34), (46, 47, 63, 62), (40, 41, 57, 56), (34, 35, 51, 50), (47, 32, 48, 63), (41, 42, 58, 57), (35, 36, 52, 51), (42, 43, 59, 58), (36, 37, 53, 52), (43, 44, 60, 59), (37, 38, 54, 53), (44, 45, 61, 60), (38, 39, 55, 54), (32, 33, 49, 48), (45, 46, 62, 61), (39, 40, 56, 55), (33, 34, 50, 49), (717, 704, 78, 77), (718, 705, 72, 71), (719, 706, 66, 65), (704, 707, 79, 78), (705, 708, 73, 72), (706, 709, 67, 66), (707, 710, 64, 79), (708, 711, 74, 73), (709, 712, 68, 67), (711, 713, 75, 74), (712, 714, 69, 68), (713, 715, 76, 75), (714, 716, 70, 69), (715, 717, 77, 76), (716, 718, 71, 70), (710, 719, 65, 64), (76, 77, 93, 92), (70, 71, 87, 86), (64, 65, 81, 80), (77, 78, 94, 93), (71, 72, 88, 87), (65, 66, 82, 81), (78, 79, 95, 94), (72, 73, 89, 88), (66, 67, 83, 82), (79, 64, 80, 95), (73, 74, 90, 89), (67, 68, 84, 83), (74, 75, 91, 90), (68, 69, 85, 84), (75, 76, 92, 91), (69, 70, 86, 85), (84, 85, 101, 100), (91, 92, 108, 107), (85, 86, 102, 101), (92, 93, 109, 108), (86, 87, 103, 102), (80, 81, 97, 96), (93, 94, 110, 109), (87, 88, 104, 103), (81, 82, 98, 97), (94, 95, 111, 110), (88, 89, 105, 104), (82, 83, 99, 98), (95, 80, 96, 111), (89, 90, 106, 105), (83, 84, 100, 99), (90, 91, 107, 106), (105, 106, 122, 121), (99, 100, 116, 115), (106, 107, 123, 122), (100, 101, 117, 116), (107, 108, 124, 123), (101, 102, 118, 117), (108, 109, 125, 124), (102, 103, 119, 118), (96, 97, 113, 112), (109, 110, 126, 125), (103, 104, 120, 119), (97, 98, 114, 113), (110, 111, 127, 126), (104, 105, 121, 120), (98, 99, 115, 114), (111, 96, 112, 127), (288, 303, 335, 320), (784, 787, 128, 129), (785, 788, 130, 131), (786, 789, 132, 133), (787, 790, 134, 128), (788, 791, 135, 130), (789, 792, 136, 132), (790, 793, 137, 134), (791, 794, 138, 135), (792, 795, 139, 136), (794, 796, 140, 138), (795, 797, 141, 139), (796, 798, 142, 140), (797, 799, 143, 141), (798, 784, 129, 142), (799, 785, 131, 143), (793, 786, 133, 137), (153, 151, 247, 249), (139, 141, 237, 235), (158, 156, 252, 254), (137, 133, 229, 233), (147, 144, 240, 243), (130, 135, 231, 226), (152, 149, 245, 248), (138, 140, 236, 234), (157, 155, 251, 253), (143, 131, 227, 239), (146, 159, 255, 242), (128, 134, 230, 224), (151, 148, 244, 247), (136, 139, 235, 232), (156, 154, 250, 252), (142, 129, 225, 238), (733, 720, 160, 173), (734, 721, 161, 174), (735, 722, 162, 175), (720, 723, 163, 160), (721, 724, 164, 161), (722, 725, 165, 162), (723, 726, 166, 163), (724, 727, 167, 164), (725, 728, 168, 165), (727, 729, 169, 167), (728, 730, 170, 168), (729, 731, 171, 169), (730, 732, 172, 170), (731, 733, 173, 171), (732, 734, 174, 172), (726, 735, 175, 166), (165, 168, 200, 197), (188, 186, 218, 220), (171, 173, 205, 203), (177, 190, 222, 209), (175, 162, 194, 207), (182, 179, 211, 214), (164, 167, 199, 196), (187, 185, 217, 219), (170, 172, 204, 202), (176, 189, 221, 208), (174, 161, 193, 206), (181, 178, 210, 213), (163, 166, 198, 195), (186, 184, 216, 218), (169, 171, 203, 201), (191, 182, 214, 223), (685, 672, 208, 221), (686, 673, 209, 222), (687, 674, 210, 223), (672, 675, 211, 208), (673, 676, 212, 209), (674, 677, 213, 210), (675, 678, 214, 211), (676, 679, 215, 212), (677, 680, 216, 213), (679, 681, 217, 215), (680, 682, 218, 216), (681, 683, 219, 217), (682, 684, 220, 218), (683, 685, 221, 219), (684, 686, 222, 220), (678, 687, 223, 214), (183, 180, 212, 215), (160, 163, 195, 192), (178, 191, 223, 210), (172, 174, 206, 204), (189, 187, 219, 221), (167, 169, 201, 199), (184, 181, 213, 216), (161, 164, 196, 193), (179, 176, 208, 211), (166, 175, 207, 198), (190, 188, 220, 222), (168, 170, 202, 200), (185, 183, 215, 217), (162, 165, 197, 194), (180, 177, 209, 212), (173, 160, 192, 205), (248, 245, 277, 280), (234, 236, 268, 266), (253, 251, 283, 285), (239, 227, 259, 271), (242, 255, 287, 274), (224, 230, 262, 256), (247, 244, 276, 279), (232, 235, 267, 264), (252, 250, 282, 284), (238, 225, 257, 270), (241, 254, 286, 273), (229, 228, 260, 261), (246, 243, 275, 278), (231, 234, 266, 263), (251, 249, 281, 283), (237, 239, 271, 269), (132, 136, 232, 228), (148, 145, 241, 244), (129, 128, 224, 225), (159, 150, 246, 255), (140, 142, 238, 236), (154, 152, 248, 250), (134, 137, 233, 230), (149, 146, 242, 245), (131, 130, 226, 227), (144, 157, 253, 240), (141, 143, 239, 237), (155, 153, 249, 251), (135, 138, 234, 231), (150, 147, 243, 246), (133, 132, 228, 229), (145, 158, 254, 241), (749, 736, 272, 285), (750, 737, 273, 286), (751, 738, 274, 287), (736, 739, 275, 272), (737, 740, 276, 273), (738, 741, 277, 274), (739, 742, 278, 275), (740, 743, 279, 276), (741, 744, 280, 277), (743, 745, 281, 279), (744, 746, 282, 280), (745, 747, 283, 281), (746, 748, 284, 282), (747, 749, 285, 283), (748, 750, 286, 284), (742, 751, 287, 278), (226, 231, 263, 258), (243, 240, 272, 275), (233, 229, 261, 265), (254, 252, 284, 286), (235, 237, 269, 267), (249, 247, 279, 281), (228, 232, 264, 260), (244, 241, 273, 276), (225, 224, 256, 257), (255, 246, 278, 287), (236, 238, 270, 268), (250, 248, 280, 282), (230, 233, 265, 262), (245, 242, 274, 277), (227, 226, 258, 259), (240, 253, 285, 272), (2, 1, 0, 15, 14, 13, 12, 11, 10, 9, 8, 7, 6, 5, 4, 3), (289, 290, 291, 292, 293, 294, 295, 296, 297, 298, 299, 300, 301, 302, 303, 288), (113, 114, 306, 305), (118, 119, 311, 310), (123, 124, 316, 315), (293, 292, 324, 325), (298, 297, 329, 330), (303, 302, 334, 335), (112, 113, 305, 304), (117, 118, 310, 309), (122, 123, 315, 314), (127, 112, 304, 319), (292, 291, 323, 324), (297, 296, 328, 329), (302, 301, 333, 334), (116, 117, 309, 308), (121, 122, 314, 313), (318, 319, 351, 350), (324, 323, 355, 356), (329, 328, 360, 361), (334, 333, 365, 366), (307, 308, 340, 339), (312, 313, 345, 344), (317, 318, 350, 349), (323, 322, 354, 355), (328, 327, 359, 360), (333, 332, 364, 365), (306, 307, 339, 338), (311, 312, 344, 343), (316, 317, 349, 348), (322, 321, 353, 354), (327, 326, 358, 359), (332, 331, 363, 364), (299, 298, 330, 331), (294, 293, 325, 326), (289, 288, 320, 321), (124, 125, 317, 316), (119, 120, 312, 311), (114, 115, 307, 306), (300, 299, 331, 332), (295, 294, 326, 327), (290, 289, 321, 322), (125, 126, 318, 317), (120, 121, 313, 312), (115, 116, 308, 307), (301, 300, 332, 333), (296, 295, 327, 328), (291, 290, 322, 323), (126, 127, 319, 318), (350, 351, 367, 366), (344, 345, 361, 360), (338, 339, 355, 354), (351, 336, 352, 367), (345, 346, 362, 361), (339, 340, 356, 355), (346, 347, 363, 362), (340, 341, 357, 356), (347, 348, 364, 363), (341, 342, 358, 357), (348, 349, 365, 364), (342, 343, 359, 358), (336, 337, 353, 352), (349, 350, 366, 365), (343, 344, 360, 359), (337, 338, 354, 353), (313, 314, 346, 345), (308, 309, 341, 340), (335, 334, 366, 367), (330, 329, 361, 362), (325, 324, 356, 357), (319, 304, 336, 351), (314, 315, 347, 346), (309, 310, 342, 341), (304, 305, 337, 336), (320, 335, 367, 352), (331, 330, 362, 363), (326, 325, 357, 358), (321, 320, 352, 353), (315, 316, 348, 347), (310, 311, 343, 342), (305, 306, 338, 337), (366, 365, 381, 382), (360, 359, 375, 376), (354, 353, 369, 370), (367, 366, 382, 383), (361, 360, 376, 377), (355, 354, 370, 371), (352, 367, 383, 368), (362, 361, 377, 378), (356, 355, 371, 372), (363, 362, 378, 379), (357, 356, 372, 373), (364, 363, 379, 380), (358, 357, 373, 374), (365, 364, 380, 381), (359, 358, 374, 375), (353, 352, 368, 369), (383, 382, 398, 399), (377, 376, 392, 393), (371, 370, 386, 387), (368, 383, 399, 384), (378, 377, 393, 394), (372, 371, 387, 388), (379, 378, 394, 395), (373, 372, 388, 389), (380, 379, 395, 396), (374, 373, 389, 390), (381, 380, 396, 397), (375, 374, 390, 391), (369, 368, 384, 385), (382, 381, 397, 398), (376, 375, 391, 392), (370, 369, 385, 386), (386, 385, 384, 399, 398, 397, 396, 395, 394, 393, 392, 391, 390, 389, 388, 387), (363, 364, 412, 411), (357, 358, 406, 405), (364, 365, 413, 412), (358, 359, 407, 406), (352, 353, 401, 400), (365, 366, 414, 413), (359, 360, 408, 407), (353, 354, 402, 401), (366, 367, 415, 414), (360, 361, 409, 408), (354, 355, 403, 402), (367, 352, 400, 415), (361, 362, 410, 409), (355, 356, 404, 403), (362, 363, 411, 410), (356, 357, 405, 404), (410, 411, 427, 426), (404, 405, 421, 420), (411, 412, 428, 427), (405, 406, 422, 421), (412, 413, 429, 428), (406, 407, 423, 422), (400, 401, 417, 416), (413, 414, 430, 429), (407, 408, 424, 423), (401, 402, 418, 417), (414, 415, 431, 430), (408, 409, 425, 424), (402, 403, 419, 418), (415, 400, 416, 431), (409, 410, 426, 425), (403, 404, 420, 419), (431, 416, 432, 447), (425, 426, 442, 441), (419, 420, 436, 435), (426, 427, 443, 442), (420, 421, 437, 436), (427, 428, 444, 443), (421, 422, 438, 437), (428, 429, 445, 444), (422, 423, 439, 438), (416, 417, 433, 432), (429, 430, 446, 445), (423, 424, 440, 439), (417, 418, 434, 433), (430, 431, 447, 446), (424, 425, 441, 440), (418, 419, 435, 434), (433, 434, 450, 449), (446, 447, 463, 462), (440, 441, 457, 456), (434, 435, 451, 450), (447, 432, 448, 463), (441, 442, 458, 457), (435, 436, 452, 451), (442, 443, 459, 458), (436, 437, 453, 452), (443, 444, 460, 459), (437, 438, 454, 453), (444, 445, 461, 460), (438, 439, 455, 454), (432, 433, 449, 448), (445, 446, 462, 461), (439, 440, 456, 455), (454, 455, 471, 470), (448, 449, 465, 464), (461, 462, 478, 477), (455, 456, 472, 471), (449, 450, 466, 465), (462, 463, 479, 478), (456, 457, 473, 472), (450, 451, 467, 466), (463, 448, 464, 479), (457, 458, 474, 473), (451, 452, 468, 467), (458, 459, 475, 474), (452, 453, 469, 468), (459, 460, 476, 475), (453, 454, 470, 469), (460, 461, 477, 476), (475, 476, 492, 491), (469, 470, 486, 485), (476, 477, 493, 492), (470, 471, 487, 486), (464, 465, 481, 480), (477, 478, 494, 493), (471, 472, 488, 487), (465, 466, 482, 481), (478, 479, 495, 494), (472, 473, 489, 488), (466, 467, 483, 482), (479, 464, 480, 495), (473, 474, 490, 489), (467, 468, 484, 483), (474, 475, 491, 490), (468, 469, 485, 484), (490, 491, 507, 506), (484, 485, 501, 500), (491, 492, 508, 507), (485, 486, 502, 501), (492, 493, 509, 508), (486, 487, 503, 502), (480, 481, 497, 496), (493, 494, 510, 509), (487, 488, 504, 503), (481, 482, 498, 497), (494, 495, 511, 510), (488, 489, 505, 504), (482, 483, 499, 498), (495, 480, 496, 511), (489, 490, 506, 505), (483, 484, 500, 499), (545, 544, 512, 527), (547, 546, 522, 521), (549, 548, 516, 515), (546, 550, 523, 522), (548, 551, 517, 516), (550, 552, 524, 523), (551, 553, 518, 517), (552, 554, 525, 524), (553, 555, 519, 518), (544, 556, 513, 512), (554, 557, 526, 525), (555, 558, 520, 519), (556, 559, 514, 513), (557, 545, 527, 526), (558, 547, 521, 520), (559, 549, 515, 514), (526, 527, 543, 542), (520, 521, 537, 536), (514, 515, 531, 530), (527, 512, 528, 543), (521, 522, 538, 537), (515, 516, 532, 531), (522, 523, 539, 538), (516, 517, 533, 532), (523, 524, 540, 539), (517, 518, 534, 533), (524, 525, 541, 540), (518, 519, 535, 534), (512, 513, 529, 528), (525, 526, 542, 541), (519, 520, 536, 535), (513, 514, 530, 529), (529, 530, 531, 532, 533, 534, 535, 536, 537, 538, 539, 540, 541, 542, 543, 528), (511, 496, 544, 545), (505, 506, 546, 547), (499, 500, 548, 549), (506, 507, 550, 546), (500, 501, 551, 548), (507, 508, 552, 550), (501, 502, 553, 551), (508, 509, 554, 552), (502, 503, 555, 553), (496, 497, 556, 544), (509, 510, 557, 554), (503, 504, 558, 555), (497, 498, 559, 556), (510, 511, 545, 557), (504, 505, 547, 558), (498, 499, 549, 559), (554, 557, 573, 948, 955, 570), (548, 551, 567, 564), (555, 558, 574, 864, 871, 571), (550, 552, 568, 962, 969, 566), (556, 559, 575, 927, 920, 572), (551, 553, 569, 892, 899, 567), (545, 544, 560, 934, 941, 561), (557, 545, 561, 573), (552, 554, 570, 568), (547, 546, 562, 878, 885, 563), (558, 547, 563, 574), (553, 555, 571, 569), (549, 548, 564, 906, 913, 565), (559, 549, 565, 575), (544, 556, 572, 560), (546, 550, 566, 562), (577, 589, 621, 609), (595, 594, 626, 627), (883, 802, 578, 879), (801, 586, 618, 817), (603, 602, 634, 635), (911, 804, 580, 907), (803, 587, 619, 819), (805, 588, 620, 821), (840, 593, 625, 856), (953, 808, 589, 949), (843, 598, 630, 859), (869, 811, 590, 865), (967, 809, 584, 963), (932, 814, 591, 928), (897, 812, 585, 893), (939, 815, 576, 935), (573, 561, 592, 593), (568, 570, 594, 595), (878, 562, 596, 880), (574, 563, 597, 598), (569, 571, 599, 600), (906, 564, 601, 908), (575, 565, 602, 603), (560, 572, 604, 605), (562, 566, 606, 596), (948, 573, 593, 950), (564, 567, 607, 601), (864, 574, 598, 866), (962, 568, 595, 964), (927, 575, 603, 929), (892, 569, 600, 894), (934, 560, 605, 936), (824, 816, 609, 621), (825, 817, 618, 616), (827, 826, 611, 622), (828, 819, 619, 617), (830, 829, 613, 623), (831, 821, 620, 608), (818, 822, 614, 610), (820, 823, 615, 612), (587, 585, 617, 619), (582, 578, 610, 614), (605, 604, 636, 637), (579, 590, 622, 611), (847, 605, 637, 863), (588, 576, 608, 620), (844, 600, 632, 860), (583, 580, 612, 615), (841, 595, 627, 857), (806, 582, 614, 822), (836, 601, 633, 852), (596, 606, 638, 628), (834, 596, 628, 850), (598, 597, 629, 630), (581, 591, 623, 613), (807, 583, 615, 823), (600, 599, 631, 632), (800, 577, 609, 816), (813, 581, 613, 829), (810, 579, 611, 826), (601, 607, 639, 633), (593, 592, 624, 625), (846, 603, 635, 862), (586, 584, 616, 618), (928, 591, 655, 930), (893, 585, 649, 895), (935, 576, 640, 937), (589, 577, 641, 653), (584, 586, 650, 648), (879, 578, 642, 881), (590, 579, 643, 654), (585, 587, 651, 649), (907, 580, 644, 909), (591, 581, 645, 655), (576, 588, 652, 640), (578, 582, 646, 642), (949, 589, 653, 951), (580, 583, 647, 644), (865, 590, 654, 867), (963, 584, 648, 965), (867, 654, 670, 868), (965, 648, 664, 966), (930, 655, 671, 931), (895, 649, 665, 896), (937, 640, 656, 938), (653, 641, 657, 669), (648, 650, 666, 664), (881, 642, 658, 882), (654, 643, 659, 670), (649, 651, 667, 665), (909, 644, 660, 910), (655, 645, 661, 671), (640, 652, 668, 656), (642, 646, 662, 658), (951, 653, 669, 952), (644, 647, 663, 660), (656, 668, 924, 931, 671, 661, 917, 910, 660, 663, 903, 896, 665, 667, 875, 868, 670, 659, 889, 882, 658, 662, 973, 966, 664, 666, 959, 952, 669, 657, 945, 938), (701, 688, 672, 685), (702, 689, 673, 686), (703, 690, 674, 687), (688, 691, 675, 672), (689, 692, 676, 673), (690, 693, 677, 674), (691, 694, 678, 675), (692, 695, 679, 676), (693, 696, 680, 677), (695, 697, 681, 679), (696, 698, 682, 680), (697, 699, 683, 681), (698, 700, 684, 682), (699, 701, 685, 683), (700, 702, 686, 684), (694, 703, 687, 678), (205, 192, 688, 701), (206, 193, 689, 702), (207, 194, 690, 703), (192, 195, 691, 688), (193, 196, 692, 689), (194, 197, 693, 690), (195, 198, 694, 691), (196, 199, 695, 692), (197, 200, 696, 693), (199, 201, 697, 695), (200, 202, 698, 696), (201, 203, 699, 697), (202, 204, 700, 698), (203, 205, 701, 699), (204, 206, 702, 700), (198, 207, 703, 694), (189, 176, 704, 717), (190, 177, 705, 718), (191, 178, 706, 719), (176, 179, 707, 704), (177, 180, 708, 705), (178, 181, 709, 706), (179, 182, 710, 707), (180, 183, 711, 708), (181, 184, 712, 709), (183, 185, 713, 711), (184, 186, 714, 712), (185, 187, 715, 713), (186, 188, 716, 714), (187, 189, 717, 715), (188, 190, 718, 716), (182, 191, 719, 710), (781, 768, 720, 733), (782, 769, 721, 734), (783, 770, 722, 735), (768, 771, 723, 720), (769, 772, 724, 721), (770, 773, 725, 722), (771, 774, 726, 723), (772, 775, 727, 724), (773, 776, 728, 725), (775, 777, 729, 727), (776, 778, 730, 728), (777, 779, 731, 729), (778, 780, 732, 730), (779, 781, 733, 731), (780, 782, 734, 732), (774, 783, 735, 726), (765, 752, 736, 749), (766, 753, 737, 750), (767, 754, 738, 751), (752, 755, 739, 736), (753, 756, 740, 737), (754, 757, 741, 738), (755, 758, 742, 739), (756, 759, 743, 740), (757, 760, 744, 741), (759, 761, 745, 743), (760, 762, 746, 744), (761, 763, 747, 745), (762, 764, 748, 746), (763, 765, 749, 747), (764, 766, 750, 748), (758, 767, 751, 742), (257, 256, 752, 765), (259, 258, 753, 766), (261, 260, 754, 767), (256, 262, 755, 752), (258, 263, 756, 753), (260, 264, 757, 754), (262, 265, 758, 755), (263, 266, 759, 756), (264, 267, 760, 757), (266, 268, 761, 759), (267, 269, 762, 760), (268, 270, 763, 761), (269, 271, 764, 762), (270, 257, 765, 763), (271, 259, 766, 764), (265, 261, 767, 758), (157, 144, 768, 781), (158, 145, 769, 782), (159, 146, 770, 783), (144, 147, 771, 768), (145, 148, 772, 769), (146, 149, 773, 770), (147, 150, 774, 771), (148, 151, 775, 772), (149, 152, 776, 773), (151, 153, 777, 775), (152, 154, 778, 776), (153, 155, 779, 777), (154, 156, 780, 778), (155, 157, 781, 779), (156, 158, 782, 780), (150, 159, 783, 774), (61, 62, 787, 784), (55, 56, 788, 785), (49, 50, 789, 786), (62, 63, 790, 787), (56, 57, 791, 788), (50, 51, 792, 789), (63, 48, 793, 790), (57, 58, 794, 791), (51, 52, 795, 792), (58, 59, 796, 794), (52, 53, 797, 795), (59, 60, 798, 796), (53, 54, 799, 797), (60, 61, 784, 798), (54, 55, 785, 799), (48, 49, 786, 793), (884, 834, 802, 883), (833, 801, 817, 849), (912, 836, 804, 911), (835, 803, 819, 851), (837, 805, 821, 853), (589, 808, 824, 621), (954, 840, 808, 953), (590, 811, 827, 622), (870, 843, 811, 869), (968, 841, 809, 967), (933, 846, 814, 932), (898, 844, 812, 897), (940, 847, 815, 939), (856, 848, 816, 824), (857, 849, 817, 825), (859, 858, 826, 827), (860, 851, 819, 828), (862, 861, 829, 830), (863, 853, 821, 831), (850, 854, 822, 818), (852, 855, 823, 820), (576, 815, 831, 608), (585, 812, 828, 617), (584, 809, 825, 616), (838, 806, 822, 854), (580, 804, 820, 612), (578, 802, 818, 610), (839, 807, 823, 855), (832, 800, 816, 848), (845, 813, 829, 861), (842, 810, 826, 858), (591, 814, 830, 623), (808, 840, 856, 824), (811, 843, 859, 827), (815, 847, 863, 831), (812, 844, 860, 828), (809, 841, 857, 825), (804, 836, 852, 820), (802, 834, 850, 818), (814, 846, 862, 830), (880, 596, 834, 884), (594, 833, 849, 626), (908, 601, 836, 912), (599, 835, 851, 631), (604, 837, 853, 636), (950, 593, 840, 954), (866, 598, 843, 870), (964, 595, 841, 968), (929, 603, 846, 933), (894, 600, 844, 898), (936, 605, 847, 940), (625, 624, 848, 856), (627, 626, 849, 857), (630, 629, 858, 859), (632, 631, 851, 860), (635, 634, 861, 862), (637, 636, 853, 863), (628, 638, 854, 850), (633, 639, 855, 852), (606, 838, 854, 638), (607, 839, 855, 639), (592, 832, 848, 624), (602, 845, 861, 634), (597, 842, 858, 629), (876, 869, 865, 872), (871, 864, 866, 873), (872, 865, 867, 874), (874, 867, 868, 875), (877, 870, 869, 876), (873, 866, 870, 877), (803, 876, 872, 587), (571, 871, 873, 599), (587, 872, 874, 651), (651, 874, 875, 667), (835, 877, 876, 803), (599, 873, 877, 835), (890, 883, 879, 886), (885, 878, 880, 887), (886, 879, 881, 888), (888, 881, 882, 889), (891, 884, 883, 890), (887, 880, 884, 891), (810, 890, 886, 579), (563, 885, 887, 597), (579, 886, 888, 643), (643, 888, 889, 659), (842, 891, 890, 810), (597, 887, 891, 842), (904, 897, 893, 900), (899, 892, 894, 901), (900, 893, 895, 902), (902, 895, 896, 903), (905, 898, 897, 904), (901, 894, 898, 905), (807, 904, 900, 583), (567, 899, 901, 607), (583, 900, 902, 647), (647, 902, 903, 663), (839, 905, 904, 807), (607, 901, 905, 839), (918, 911, 907, 914), (913, 906, 908, 915), (914, 907, 909, 916), (916, 909, 910, 917), (919, 912, 911, 918), (915, 908, 912, 919), (813, 918, 914, 581), (565, 913, 915, 602), (581, 914, 916, 645), (645, 916, 917, 661), (845, 919, 918, 813), (602, 915, 919, 845), (805, 925, 921, 588), (572, 920, 922, 604), (588, 921, 923, 652), (652, 923, 924, 668), (837, 926, 925, 805), (604, 922, 926, 837), (925, 932, 928, 921), (920, 927, 929, 922), (921, 928, 930, 923), (923, 930, 931, 924), (926, 933, 932, 925), (922, 929, 933, 926), (946, 939, 935, 942), (941, 934, 936, 943), (942, 935, 937, 944), (944, 937, 938, 945), (947, 940, 939, 946), (943, 936, 940, 947), (800, 946, 942, 577), (561, 941, 943, 592), (577, 942, 944, 641), (641, 944, 945, 657), (832, 947, 946, 800), (592, 943, 947, 832), (960, 953, 949, 956), (955, 948, 950, 957), (956, 949, 951, 958), (958, 951, 952, 959), (961, 954, 953, 960), (957, 950, 954, 961), (801, 960, 956, 586), (570, 955, 957, 594), (586, 956, 958, 650), (650, 958, 959, 666), (833, 961, 960, 801), (594, 957, 961, 833), (974, 967, 963, 970), (969, 962, 964, 971), (970, 963, 965, 972), (972, 965, 966, 973), (975, 968, 967, 974), (971, 964, 968, 975), (806, 974, 970, 582), (566, 969, 971, 606), (582, 970, 972, 646), (646, 972, 973, 662), (838, 975, 974, 806), (606, 971, 975, 838)])
me_circle_014.polygons.foreach_set('use_smooth', [True] * 949)
me_circle_014.polygons.foreach_set('material_index', [0, 0, 0, 0, 0, 0, 0, 0, 0, 0, 0, 0, 0, 0, 0, 0, 0, 0, 0, 0, 0, 0, 0, 0, 0, 0, 0, 0, 0, 0, 0, 0, 0, 0, 0, 0, 0, 0, 0, 0, 0, 0, 0, 0, 0, 0, 0, 0, 0, 0, 0, 0, 0, 0, 0, 0, 0, 0, 0, 0, 0, 0, 0, 0, 0, 0, 0, 0, 0, 0, 0, 0, 0, 0, 0, 0, 0, 0, 0, 0, 0, 0, 0, 0, 0, 0, 0, 0, 0, 0, 0, 0, 0, 0, 0, 0, 0, 0, 0, 0, 0, 0, 0, 0, 0, 0, 0, 0, 0, 0, 0, 0, 2, 0, 0, 0, 0, 0, 0, 0, 0, 0, 0, 0, 0, 0, 0, 0, 0, 0, 0, 0, 0, 0, 0, 0, 0, 0, 0, 0, 0, 0, 0, 0, 0, 0, 0, 0, 0, 0, 0, 0, 0, 0, 0, 0, 0, 0, 0, 0, 0, 1, 1, 1, 1, 1, 1, 1, 1, 1, 1, 1, 1, 1, 1, 1, 1, 1, 1, 1, 1, 1, 1, 1, 1, 1, 1, 1, 1, 1, 1, 1, 1, 1, 1, 1, 1, 1, 1, 1, 1, 1, 1, 1, 1, 1, 1, 1, 1, 1, 1, 1, 1, 1, 1, 1, 1, 1, 1, 1, 1, 1, 1, 1, 1, 0, 0, 0, 0, 0, 0, 0, 0, 0, 0, 0, 0, 0, 0, 0, 0, 1, 1, 1, 1, 1, 1, 1, 1, 1, 1, 1, 1, 1, 1, 1, 1, 1, 1, 1, 1, 1, 1, 1, 1, 1, 1, 1, 1, 1, 1, 1, 1, 0, 0, 0, 0, 0, 2, 2, 2, 0, 0, 0, 0, 2, 2, 2, 0, 0, 0, 0, 0, 0, 0, 0, 0, 0, 0, 0, 0, 0, 0, 0, 0, 0, 2, 2, 2, 0, 0, 0, 2, 2, 2, 0, 0, 0, 2, 2, 2, 0, 0, 0, 0, 0, 0, 0, 0, 0, 0, 0, 0, 0, 0, 0, 0, 0, 0, 0, 0, 0, 0, 0, 0, 0, 0, 0, 0, 0, 0, 0, 0, 0, 0, 0, 0, 0, 0, 0, 0, 0, 0, 0, 0, 0, 0, 0, 0, 0, 2, 2, 2, 2, 2, 2, 2, 2, 2, 2, 2, 2, 2, 2, 2, 2, 0, 0, 0, 0, 0, 0, 0, 0, 0, 0, 0, 0, 0, 0, 0, 0, 0, 0, 0, 0, 0, 0, 0, 0, 0, 0, 0, 0, 0, 0, 0, 0, 0, 0, 0, 0, 0, 0, 0, 0, 0, 0, 0, 0, 0, 0, 0, 0, 0, 0, 0, 0, 0, 0, 0, 0, 0, 0, 0, 0, 0, 0, 0, 0, 0, 0, 0, 0, 0, 0, 0, 0, 0, 0, 0, 0, 0, 0, 0, 0, 0, 0, 0, 0, 0, 0, 0, 0, 0, 0, 0, 0, 0, 0, 0, 0, 0, 0, 0, 0, 0, 0, 0, 0, 0, 0, 0, 0, 0, 0, 0, 0, 0, 0, 0, 0, 0, 0, 0, 0, 0, 0, 0, 0, 0, 0, 0, 0, 0, 2, 2, 2, 2, 2, 2, 2, 2, 2, 2, 2, 2, 2, 2, 2, 2, 0, 0, 0, 0, 0, 0, 0, 0, 0, 0, 0, 0, 0, 0, 0, 0, 0, 0, 0, 0, 0, 0, 0, 0, 0, 0, 0, 0, 0, 0, 0, 0, 0, 2, 0, 2, 2, 0, 2, 2, 2, 2, 2, 2, 2, 2, 2, 2, 2, 2, 2, 2, 2, 2, 2, 2, 2, 2, 2, 2, 2, 2, 2, 2, 2, 2, 2, 2, 2, 2, 2, 2, 2, 2, 2, 2, 2, 2, 2, 2, 2, 2, 2, 2, 0, 2, 0, 2, 2, 0, 2, 2, 2, 0, 0, 2, 2, 2, 2, 2, 2, 2, 2, 2, 2, 2, 2, 2, 2, 2, 2, 2, 2, 2, 2, 2, 2, 2, 2, 2, 2, 2, 2, 2, 2, 2, 2, 2, 2, 2, 1, 1, 1, 1, 1, 1, 1, 1, 1, 1, 1, 1, 1, 1, 1, 1, 1, 1, 1, 1, 1, 1, 1, 1, 1, 1, 1, 1, 1, 1, 1, 1, 0, 0, 0, 0, 0, 0, 0, 0, 0, 0, 0, 0, 0, 0, 0, 0, 0, 0, 0, 0, 0, 0, 0, 0, 0, 0, 0, 0, 0, 0, 0, 0, 1, 1, 1, 1, 1, 1, 1, 1, 1, 1, 1, 1, 1, 1, 1, 1, 1, 1, 1, 1, 1, 1, 1, 1, 1, 1, 1, 1, 1, 1, 1, 1, 0, 0, 0, 0, 0, 0, 0, 0, 0, 0, 0, 0, 0, 0, 0, 0, 0, 0, 0, 0, 0, 0, 0, 0, 0, 0, 0, 0, 0, 0, 0, 0, 2, 2, 2, 2, 2, 2, 2, 2, 2, 2, 2, 2, 2, 2, 2, 2, 2, 2, 2, 2, 2, 2, 2, 2, 2, 2, 2, 2, 2, 2, 2, 2, 2, 2, 2, 2, 2, 2, 2, 2, 2, 2, 2, 2, 2, 2, 2, 2, 2, 2, 2, 2, 2, 2, 2, 2, 2, 2, 2, 2, 2, 2, 2, 2, 2, 2, 2, 2, 2, 2, 2, 2, 2, 2, 2, 2, 2, 2, 2, 2, 2, 2, 2, 2, 2, 2, 2, 2, 2, 2, 2, 2, 2, 2, 2, 2, 2, 2, 2, 2, 2, 2, 2, 2, 2, 2, 2, 2, 2, 2, 2, 2, 2, 2, 2, 2, 2, 2, 2, 2, 2, 2, 2, 2, 2, 2, 2, 2, 2, 2, 2, 2, 2, 2, 2, 2, 2, 2, 2, 2, 2, 2, 2, 2, 2, 2, 2, 2, 2, 2, 2, 2, 2, 2, 2, 2, 2, 2, 2, 2])
me_circle_014.materials.append(mat_blue)
me_circle_014.materials.append(mat_black)
me_circle_014.materials.append(mat_nozzle)
me_circle_014.use_remesh_preserve_volume = False
me_circle_014.use_remesh_preserve_attributes = False
me_circle_014.use_mirror_vertex_groups = False
me_circle_014.update()
me_cube_004 = bpy.data.meshes.new('Cube.004')
me_cube_004.from_pydata([(-2.832e-17, 0.09529, 0.4994), (-2.832e-17, -1.457, 0.7569), (0.1028, 0.08883, 0.4979), (0.1028, -1.463, 0.7553), (0.2017, 0.0697, 0.4932), (0.2017, -1.482, 0.7507), (0.2928, 0.03864, 0.4857), (0.2928, -1.513, 0.7432), (0.3727, -0.003153, 0.4756), (0.3727, -1.555, 0.7331), (0.4382, -0.05408, 0.4633), (0.4382, -1.606, 0.7207), (0.4869, -0.1122, 0.4492), (0.4869, -1.664, 0.7067), (0.5169, -0.1752, 0.4339), (0.5169, -1.727, 0.6914), (0.527, -0.2408, 0.4181), (0.527, -1.793, 0.6755), (0.5169, -0.3064, 0.4022), (0.5169, -1.858, 0.6597), (0.4869, -0.3694, 0.3869), (0.4869, -1.921, 0.6444), (0.4382, -0.4275, 0.3729), (0.4382, -1.98, 0.6303), (0.3727, -0.4785, 0.3605), (0.3727, -2.03, 0.618), (0.2928, -0.5203, 0.3504), (0.2928, -2.072, 0.6079), (0.2017, -0.5513, 0.3429), (0.2017, -2.103, 0.6004), (0.1028, -0.5704, 0.3383), (0.1028, -2.122, 0.5958), (-1.717e-07, -0.5769, 0.3367), (-1.717e-07, -2.129, 0.5942), (-0.1028, -0.5704, 0.3383), (-0.1028, -2.122, 0.5958), (-0.2017, -0.5513, 0.3429), (-0.2017, -2.103, 0.6004), (-0.2928, -0.5203, 0.3504), (-0.2928, -2.072, 0.6079), (-0.3727, -0.4785, 0.3605), (-0.3727, -2.03, 0.618), (-0.4382, -0.4275, 0.3729), (-0.4382, -1.98, 0.6303), (-0.4869, -0.3694, 0.3869), (-0.4869, -1.921, 0.6444), (-0.5169, -0.3064, 0.4022), (-0.5169, -1.858, 0.6597), (-0.527, -0.2408, 0.4181), (-0.527, -1.793, 0.6755), (-0.5169, -0.1752, 0.4339), (-0.5169, -1.727, 0.6914), (-0.4869, -0.1122, 0.4492), (-0.4869, -1.664, 0.7067), (-0.4382, -0.05408, 0.4633), (-0.4382, -1.606, 0.7207), (-0.3727, -0.003153, 0.4756), (-0.3727, -1.555, 0.7331), (-0.2928, 0.03864, 0.4857), (-0.2928, -1.513, 0.7432), (-0.2017, 0.0697, 0.4932), (-0.2017, -1.482, 0.7507), (-0.1028, 0.08883, 0.4979), (-0.1028, -1.463, 0.7553), (-2.832e-17, -1.404, 0.7696), (0.1189, -1.412, 0.7678), (0.2333, -1.434, 0.7625), (0.3387, -1.47, 0.7538), (0.431, -1.518, 0.7421), (0.5068, -1.577, 0.7278), (0.5632, -1.644, 0.7115), (0.5978, -1.717, 0.6939), (0.6096, -1.793, 0.6755), (0.5978, -1.869, 0.6572), (0.5632, -1.942, 0.6395), (0.5068, -2.009, 0.6233), (0.431, -2.068, 0.609), (0.3387, -2.116, 0.5973), (0.2333, -2.152, 0.5886), (0.1189, -2.174, 0.5833), (-1.986e-07, -2.182, 0.5815), (-0.1189, -2.174, 0.5833), (-0.2333, -2.152, 0.5886), (-0.3387, -2.116, 0.5973), (-0.431, -2.068, 0.609), (-0.5068, -2.009, 0.6233), (-0.5632, -1.942, 0.6395), (-0.5978, -1.869, 0.6572), (-0.6096, -1.793, 0.6755), (-0.5978, -1.717, 0.6939), (-0.5632, -1.644, 0.7115), (-0.5068, -1.577, 0.7278), (-0.431, -1.518, 0.7421), (-0.3387, -1.47, 0.7538), (-0.2333, -1.434, 0.7625), (-0.1189, -1.412, 0.7678), (-2.832e-17, -2.397, 0.9343), (0.1189, -2.404, 0.9325), (0.2333, -2.426, 0.9271), (0.3387, -2.462, 0.9185), (0.431, -2.511, 0.9067), (0.5068, -2.57, 0.8925), (0.5632, -2.637, 0.8762), (0.5978, -2.71, 0.8586), (0.6096, -2.785, 0.8402), (0.5978, -2.861, 0.8219), (0.5632, -2.934, 0.8042), (0.5068, -3.001, 0.7879), (0.431, -3.06, 0.7737), (0.3387, -3.109, 0.762), (0.2333, -3.145, 0.7533), (0.1189, -3.167, 0.7479), (-1.986e-07, -3.174, 0.7461), (-0.1189, -3.167, 0.7479), (-0.2333, -3.145, 0.7533), (-0.3387, -3.109, 0.762), (-0.431, -3.06, 0.7737), (-0.5068, -3.001, 0.7879), (-0.5632, -2.934, 0.8042), (-0.5978, -2.861, 0.8219), (-0.6096, -2.785, 0.8402), (-0.5978, -2.71, 0.8586), (-0.5632, -2.637, 0.8762), (-0.5068, -2.57, 0.8925), (-0.431, -2.511, 0.9067), (-0.3387, -2.462, 0.9185), (-0.2333, -2.426, 0.9271), (-0.1189, -2.404, 0.9325), (0.5978, -2.777, 0.8079), (0.5632, -2.85, 0.7903), (0.431, -2.427, 0.8928), (0.5068, -2.485, 0.8785), (-0.2333, -2.342, 0.9132), (-0.1189, -2.32, 0.9186), (-0.5978, -2.626, 0.8446), (-0.5632, -2.553, 0.8623), (-0.431, -2.976, 0.7597), (-0.5068, -2.917, 0.774), (0.1189, -3.083, 0.734), (-1.986e-07, -3.09, 0.7322), (0.5068, -2.917, 0.774), (0.5632, -2.553, 0.8623), (-2.832e-17, -2.313, 0.9204), (0.1189, -2.32, 0.9186), (-0.5068, -2.485, 0.8785), (-0.5632, -2.85, 0.7903), (-0.1189, -3.083, 0.734), (0.431, -2.976, 0.7597), (0.5978, -2.626, 0.8446), (0.2333, -2.342, 0.9132), (-0.431, -2.427, 0.8928), (-0.5978, -2.777, 0.8079), (-0.2333, -3.061, 0.7393), (0.3387, -3.025, 0.748), (0.6096, -2.701, 0.8263), (0.3387, -2.378, 0.9045), (-0.3387, -2.378, 0.9045), (-0.6096, -2.701, 0.8263), (-0.3387, -3.025, 0.748), (0.2333, -3.061, 0.7393), (0.5632, -2.085, 0.6633), (0.5068, -1.72, 0.7516), (-0.1189, -1.555, 0.7916), (-0.5632, -1.788, 0.7354), (-0.5068, -2.152, 0.6471), (-1.986e-07, -2.325, 0.6053), (0.5068, -2.152, 0.6471), (0.5632, -1.788, 0.7354), (0.1189, -1.555, 0.7916), (-0.5068, -1.72, 0.7516), (-0.5632, -2.085, 0.6633), (-0.1189, -2.318, 0.6071), (0.431, -2.211, 0.6328), (0.5978, -1.861, 0.7177), (0.2333, -1.577, 0.7863), (-0.431, -1.661, 0.7659), (-0.5978, -2.012, 0.681), (-0.2333, -2.295, 0.6124), (0.3387, -2.26, 0.6211), (0.6096, -1.936, 0.6994), (0.3387, -1.613, 0.7776), (-0.3387, -1.613, 0.7776), (-0.6096, -1.936, 0.6994), (-0.3387, -2.26, 0.6211), (0.2333, -2.295, 0.6124), (0.5978, -2.012, 0.681), (0.431, -1.661, 0.7659), (-0.2333, -1.577, 0.7863), (-0.5978, -1.861, 0.7177), (-0.431, -2.211, 0.6328), (0.1189, -2.318, 0.6071), (-2.832e-17, -1.548, 0.7934), (-2.832e-17, -1.289, 0.7291), (0.1028, -1.296, 0.7275), (0.2017, -1.315, 0.7229), (0.2928, -1.346, 0.7154), (0.3727, -1.388, 0.7053), (0.4382, -1.439, 0.6929), (0.4869, -1.497, 0.6789), (0.5169, -1.56, 0.6636), (0.527, -1.625, 0.6477), (0.5169, -1.691, 0.6319), (0.4869, -1.754, 0.6166), (0.4382, -1.812, 0.6026), (0.3727, -1.863, 0.5902), (0.2928, -1.905, 0.5801), (0.2017, -1.936, 0.5726), (0.1028, -1.955, 0.568), (-1.717e-07, -1.961, 0.5664), (-0.1028, -1.955, 0.568), (-0.2017, -1.936, 0.5726), (-0.2928, -1.905, 0.5801), (-0.3727, -1.863, 0.5902), (-0.4382, -1.812, 0.6026), (-0.4869, -1.754, 0.6166), (-0.5169, -1.691, 0.6319), (-0.527, -1.625, 0.6477), (-0.5169, -1.56, 0.6636), (-0.4869, -1.497, 0.6789), (-0.4382, -1.439, 0.6929), (-0.3727, -1.388, 0.7053), (-0.2928, -1.346, 0.7154), (-0.2017, -1.315, 0.7229), (-0.1028, -1.296, 0.7275), (0.1028, -0.116, 0.5318), (0.2017, -0.1351, 0.5272), (0.2928, -0.1662, 0.5197), (0.3727, -0.208, 0.5096), (0.4382, -0.2589, 0.4972), (0.4869, -0.317, 0.4832), (0.5169, -0.3801, 0.4679), (0.527, -0.4456, 0.4521), (0.5169, -0.5112, 0.4362), (0.4869, -0.5743, 0.4209), (0.4382, -0.6324, 0.4069), (0.3727, -0.6833, 0.3945), (0.2928, -0.7251, 0.3844), (0.2017, -0.7561, 0.3769), (0.1028, -0.7753, 0.3723), (-1.717e-07, -0.7817, 0.3707), (-0.1028, -0.7753, 0.3723), (-0.2017, -0.7561, 0.3769), (-0.2928, -0.7251, 0.3844), (-0.3727, -0.6833, 0.3945), (-0.4382, -0.6324, 0.4069), (-0.4869, -0.5743, 0.4209), (-0.5169, -0.5112, 0.4362), (-0.527, -0.4456, 0.4521), (-0.5169, -0.3801, 0.4679), (-0.4869, -0.317, 0.4832), (-0.4382, -0.2589, 0.4972), (-0.3727, -0.208, 0.5096), (-0.2928, -0.1662, 0.5197), (-0.2017, -0.1351, 0.5272), (-0.1028, -0.116, 0.5318), (-2.832e-17, -0.1095, 0.5334), (-1.0, -1.0, -0.2845), (-1.0, 1.0, -0.2845), (1.0, 1.0, -0.2845), (1.0, -1.0, -0.2845), (-1.0, -1.0, 0.7857), (-1.0, 1.0, 0.7857), (1.0, 1.0, 0.7857), (1.0, -1.0, 0.7857), (-1.0, 1.0, 0.7585), (-1.0, -1.0, 0.7585), (1.0, 1.0, 0.7585), (1.0, -1.0, 0.7585), (-1.0, 1.0, -0.277), (1.0, 1.0, -0.277), (1.0, -1.0, -0.277), (-1.0, -1.0, -0.277), (-1.0, -0.8762, 0.7857), (-1.0, -0.8762, -0.2845), (1.0, -0.8762, 0.7857), (1.0, -0.8762, -0.2845), (-1.0, -0.8762, 0.7585), (1.0, -0.8762, 0.7585), (-1.0, -0.8762, -0.277), (1.0, -0.8762, -0.277), (-1.0, 0.8723, 0.7857), (1.0, 0.8723, -0.2845), (1.0, 0.8723, 0.7585), (1.0, 0.8723, -0.277), (-1.0, 0.8723, -0.2845), (1.0, 0.8723, 0.7857), (-1.0, 0.8723, 0.7585), (-1.0, 0.8723, -0.277), (0.9071, 1.0, 0.7857), (0.9071, 1.0, -0.2845), (0.9071, -1.0, 0.7857), (0.9071, -1.0, -0.2845), (0.9071, 1.0, 0.7585), (0.9071, -1.0, 0.7585), (0.9071, 1.0, -0.277), (0.9071, -1.0, -0.277), (0.9071, -0.8762, -0.2845), (0.9071, -0.8762, 0.7857), (0.9071, 0.8723, -0.2845), (0.9071, 0.8723, 0.7857), (-0.9217, 1.0, -0.2845), (-0.9217, -1.0, 0.7857), (-0.9217, 1.0, 0.7585), (-0.9217, 1.0, -0.277), (-0.9217, -0.8762, 0.7857), (-0.9217, 0.8723, 0.7857), (-0.9217, 1.0, 0.7857), (-0.9217, -1.0, -0.2845), (-0.9217, -1.0, 0.7585), (-0.9217, -1.0, -0.277), (-0.9217, -0.8762, -0.2845), (-0.9217, 0.8723, -0.2845)], [], [(192, 1, 3, 193), (193, 3, 5, 194), (194, 5, 7, 195), (195, 7, 9, 196), (196, 9, 11, 197), (197, 11, 13, 198), (198, 13, 15, 199), (199, 15, 17, 200), (200, 17, 19, 201), (201, 19, 21, 202), (202, 21, 23, 203), (203, 23, 25, 204), (204, 25, 27, 205), (205, 27, 29, 206), (206, 29, 31, 207), (207, 31, 33, 208), (208, 33, 35, 209), (209, 35, 37, 210), (210, 37, 39, 211), (211, 39, 41, 212), (212, 41, 43, 213), (213, 43, 45, 214), (214, 45, 47, 215), (215, 47, 49, 216), (216, 49, 51, 217), (217, 51, 53, 218), (218, 53, 55, 219), (219, 55, 57, 220), (220, 57, 59, 221), (221, 59, 61, 222), (27, 25, 76, 77), (223, 63, 1, 192), (222, 61, 63, 223), (0, 2, 4, 6, 8, 10, 12, 14, 16, 18, 20, 22, 24, 26, 28, 30, 32, 34, 36, 38, 40, 42, 44, 46, 48, 50, 52, 54, 56, 58, 60, 62), (129, 128, 105, 106), (1, 63, 95, 64), (41, 39, 83, 84), (17, 15, 71, 72), (55, 53, 90, 91), (31, 29, 78, 79), (7, 5, 66, 67), (45, 43, 85, 86), (21, 19, 73, 74), (59, 57, 92, 93), (35, 33, 80, 81), (11, 9, 68, 69), (49, 47, 87, 88), (25, 23, 75, 76), (63, 61, 94, 95), (39, 37, 82, 83), (15, 13, 70, 71), (53, 51, 89, 90), (29, 27, 77, 78), (5, 3, 65, 66), (43, 41, 84, 85), (19, 17, 72, 73), (57, 55, 91, 92), (33, 31, 79, 80), (9, 7, 67, 68), (47, 45, 86, 87), (3, 1, 64, 65), (23, 21, 74, 75), (61, 59, 93, 94), (37, 35, 81, 82), (13, 11, 69, 70), (51, 49, 88, 89), (97, 96, 127, 126, 125, 124, 123, 122, 121, 120, 119, 118, 117, 116, 115, 114, 113, 112, 111, 110, 109, 108, 107, 106, 105, 104, 103, 102, 101, 100, 99, 98), (131, 130, 100, 101), (133, 132, 126, 127), (135, 134, 121, 122), (137, 136, 116, 117), (139, 138, 111, 112), (140, 129, 106, 107), (141, 131, 101, 102), (143, 142, 96, 97), (142, 133, 127, 96), (144, 135, 122, 123), (145, 137, 117, 118), (146, 139, 112, 113), (147, 140, 107, 108), (148, 141, 102, 103), (149, 143, 97, 98), (150, 144, 123, 124), (151, 145, 118, 119), (152, 146, 113, 114), (153, 147, 108, 109), (154, 148, 103, 104), (155, 149, 98, 99), (156, 150, 124, 125), (157, 151, 119, 120), (158, 152, 114, 115), (159, 153, 109, 110), (128, 154, 104, 105), (130, 155, 99, 100), (132, 156, 125, 126), (134, 157, 120, 121), (136, 158, 115, 116), (138, 159, 110, 111), (160, 185, 128, 129), (161, 186, 130, 131), (162, 187, 132, 133), (163, 188, 134, 135), (164, 189, 136, 137), (165, 190, 138, 139), (166, 160, 129, 140), (167, 161, 131, 141), (168, 191, 142, 143), (191, 162, 133, 142), (169, 163, 135, 144), (170, 164, 137, 145), (171, 165, 139, 146), (172, 166, 140, 147), (173, 167, 141, 148), (174, 168, 143, 149), (175, 169, 144, 150), (176, 170, 145, 151), (177, 171, 146, 152), (178, 172, 147, 153), (179, 173, 148, 154), (180, 174, 149, 155), (181, 175, 150, 156), (182, 176, 151, 157), (183, 177, 152, 158), (184, 178, 153, 159), (185, 179, 154, 128), (186, 180, 155, 130), (187, 181, 156, 132), (188, 182, 157, 134), (189, 183, 158, 136), (190, 184, 159, 138), (74, 73, 185, 160), (69, 68, 186, 161), (95, 94, 187, 162), (90, 89, 188, 163), (85, 84, 189, 164), (80, 79, 190, 165), (75, 74, 160, 166), (70, 69, 161, 167), (65, 64, 191, 168), (64, 95, 162, 191), (91, 90, 163, 169), (86, 85, 164, 170), (81, 80, 165, 171), (76, 75, 166, 172), (71, 70, 167, 173), (66, 65, 168, 174), (92, 91, 169, 175), (87, 86, 170, 176), (82, 81, 171, 177), (77, 76, 172, 178), (72, 71, 173, 179), (67, 66, 174, 180), (93, 92, 175, 181), (88, 87, 176, 182), (83, 82, 177, 183), (78, 77, 178, 184), (73, 72, 179, 185), (68, 67, 180, 186), (94, 93, 181, 187), (89, 88, 182, 188), (84, 83, 183, 189), (79, 78, 184, 190), (255, 192, 193, 224), (224, 193, 194, 225), (225, 194, 195, 226), (226, 195, 196, 227), (227, 196, 197, 228), (228, 197, 198, 229), (229, 198, 199, 230), (230, 199, 200, 231), (231, 200, 201, 232), (232, 201, 202, 233), (233, 202, 203, 234), (234, 203, 204, 235), (235, 204, 205, 236), (236, 205, 206, 237), (237, 206, 207, 238), (238, 207, 208, 239), (239, 208, 209, 240), (240, 209, 210, 241), (241, 210, 211, 242), (242, 211, 212, 243), (243, 212, 213, 244), (244, 213, 214, 245), (245, 214, 215, 246), (246, 215, 216, 247), (247, 216, 217, 248), (248, 217, 218, 249), (249, 218, 219, 250), (250, 219, 220, 251), (251, 220, 221, 252), (252, 221, 222, 253), (254, 223, 192, 255), (253, 222, 223, 254), (0, 255, 224, 2), (2, 224, 225, 4), (4, 225, 226, 6), (6, 226, 227, 8), (8, 227, 228, 10), (10, 228, 229, 12), (12, 229, 230, 14), (14, 230, 231, 16), (16, 231, 232, 18), (18, 232, 233, 20), (20, 233, 234, 22), (22, 234, 235, 24), (24, 235, 236, 26), (26, 236, 237, 28), (28, 237, 238, 30), (30, 238, 239, 32), (32, 239, 240, 34), (34, 240, 241, 36), (36, 241, 242, 38), (38, 242, 243, 40), (40, 243, 244, 42), (42, 244, 245, 44), (44, 245, 246, 46), (46, 246, 247, 48), (48, 247, 248, 50), (50, 248, 249, 52), (52, 249, 250, 54), (54, 250, 251, 56), (56, 251, 252, 58), (58, 252, 253, 60), (62, 254, 255, 0), (60, 253, 254, 62), (287, 268, 257, 284), (294, 269, 258, 289), (279, 270, 259, 275), (309, 271, 256, 307), (298, 289, 258, 281), (305, 306, 261, 280), (280, 261, 264, 286), (288, 262, 266, 292), (274, 263, 267, 277), (301, 260, 265, 308), (286, 264, 268, 287), (292, 266, 269, 294), (277, 267, 270, 279), (308, 265, 271, 309), (271, 278, 273, 256), (283, 279, 275, 281), (291, 296, 275, 259), (301, 304, 272, 260), (260, 272, 276, 265), (285, 274, 277, 282), (265, 276, 278, 271), (282, 277, 279, 283), (278, 287, 284, 273), (296, 298, 281, 275), (304, 305, 280, 272), (272, 280, 286, 276), (276, 286, 287, 278), (269, 283, 281, 258), (262, 285, 282, 266), (266, 282, 283, 269), (303, 294, 289, 300), (270, 295, 291, 259), (311, 300, 289, 298), (285, 262, 288, 299), (306, 288, 292, 302), (263, 290, 293, 267), (302, 292, 294, 303), (267, 293, 295, 270), (307, 310, 296, 291), (263, 274, 297, 290), (310, 311, 298, 296), (274, 285, 299, 297), (295, 309, 307, 291), (299, 288, 306, 305), (290, 301, 308, 293), (293, 308, 309, 295), (290, 297, 304, 301), (297, 299, 305, 304), (268, 303, 300, 257), (284, 257, 300, 311), (261, 306, 302, 264), (264, 302, 303, 268), (256, 273, 310, 307), (273, 284, 311, 310)])
me_cube_004.polygons.foreach_set('use_smooth', [True] * 280)
me_cube_004.materials.append(mat_metal)
me_cube_004.use_remesh_preserve_volume = False
me_cube_004.use_remesh_preserve_attributes = False
me_cube_004.use_mirror_vertex_groups = False
me_cube_004.update()
me_circle_013 = bpy.data.meshes.new('Circle.013')
me_circle_013.from_pydata([(1.192e-08, 1.1, 0.0), (-1.542e-07, -1.1, 0.0), (0.3762, -1.034, 0.0), (0.7071, -0.8426, 0.0), (0.9526, -0.55, 0.0), (1.083, -0.191, 0.0), (1.083, 0.191, 0.0), (0.9526, 0.55, 0.0), (0.7071, 0.8426, 0.0), (0.3762, 1.034, 0.0), (2.741, -0.4833, 0.0), (2.741, 0.4833, 0.0), (3.327, -8.523e-07, 0.0), (3.034, 0.3624, 0.0), (3.034, -0.3624, 0.0), (0.0, 1.0, 0.3333), (-1.51e-07, -1.0, 0.3333), (0.342, -0.9397, 0.3333), (0.6428, -0.766, 0.3333), (0.866, -0.5, 0.3333), (0.9848, -0.1736, 0.3333), (0.9848, 0.1736, 0.3333), (0.866, 0.5, 0.3333), (0.6428, 0.766, 0.3333), (0.342, 0.9397, 0.3333), (2.492, -0.4393, 0.3333), (2.492, 0.4393, 0.3333), (3.025, -7.749e-07, 0.3333), (2.758, 0.3295, 0.3333), (2.758, -0.3295, 0.3333), (0.0, 1.0, -0.3333), (-1.51e-07, -1.0, -0.3333), (0.342, -0.9397, -0.3333), (0.6428, -0.766, -0.3333), (0.866, -0.5, -0.3333), (0.9848, -0.1736, -0.3333), (0.9848, 0.1736, -0.3333), (0.866, 0.5, -0.3333), (0.6428, 0.766, -0.3333), (0.342, 0.9397, -0.3333), (2.492, -0.4393, -0.3333), (2.492, 0.4393, -0.3333), (3.025, -7.749e-07, -0.3333), (2.758, 0.3295, -0.3333), (2.758, -0.3295, -0.3333), (2.242e-09, 0.9248, 0.3747), (2.492, -0.4393, 0.3333), (2.492, 0.4393, 0.3333), (3.025, -7.749e-07, 0.3333), (2.758, 0.3295, 0.3333), (2.758, -0.3295, 0.3333), (-1.374e-07, -0.9248, 0.3747), (0.3163, -0.869, 0.3747), (0.5944, -0.7084, 0.3747), (0.8009, -0.4624, 0.3747), (0.9107, -0.1606, 0.3747), (0.9107, 0.1606, 0.3747), (0.8009, 0.4624, 0.3747), (0.5944, 0.7084, 0.3747), (0.3163, 0.869, 0.3747), (1.392e-08, 0.7365, 0.4201), (-9.73e-08, -0.7365, 0.4201), (0.2519, -0.6921, 0.4201), (0.4734, -0.5642, 0.4201), (0.6379, -0.3683, 0.4201), (0.7254, -0.1279, 0.4201), (0.7254, 0.1279, 0.4201), (0.6379, 0.3683, 0.4201), (0.4734, 0.5642, 0.4201), (0.2519, 0.6921, 0.4201), (2.575e-08, 0.5458, 0.4539), (-5.666e-08, -0.5458, 0.4539), (0.1867, -0.5129, 0.4539), (0.3508, -0.4181, 0.4539), (0.4727, -0.2729, 0.4539), (0.5375, -0.09477, 0.4539), (0.5375, 0.09477, 0.4539), (0.4727, 0.2729, 0.4539), (0.3508, 0.4181, 0.4539), (0.1867, 0.5129, 0.4539), (3.526e-08, 0.3924, 0.491), (-2.4e-08, -0.3924, 0.491), (0.1342, -0.3688, 0.491), (0.2523, -0.3006, 0.491), (0.3399, -0.1962, 0.491), (0.3865, -0.06815, 0.491), (0.3865, 0.06815, 0.491), (0.3399, 0.1962, 0.491), (0.2523, 0.3006, 0.491), (0.1342, 0.3688, 0.491), (1.23, -0.1319, 0.4245), (1.23, 0.1319, 0.4245), (2.375, -0.3337, 0.4245), (2.375, 0.3337, 0.4245), (2.78, -7.74e-07, 0.4245), (2.577, 0.2503, 0.4245), (2.577, -0.2503, 0.4245), (1.201, 0.2117, 0.0), (1.092, 0.1925, 0.3333), (1.092, 0.1925, -0.3333), (1.336, -0.2356, 0.0), (1.215, -0.2142, 0.3333), (1.215, -0.2142, -0.3333), (1.053, -0.2746, 0.0), (0.9571, -0.2497, 0.3333), (0.9571, -0.2497, -0.3333), (0.8851, -0.2309, 0.3747), (0.705, -0.1839, 0.4201), (0.5224, -0.1363, 0.4539), (0.3756, -0.09798, 0.491), (1.063, 0.2471, 0.0), (0.9662, 0.2246, 0.3333), (0.9662, 0.2246, -0.3333), (0.8936, 0.2077, 0.3747), (0.7117, 0.1655, 0.4201), (0.5273, 0.1226, 0.4539), (0.3792, 0.08816, 0.491)], [], [(9, 24, 15, 0), (103, 104, 20, 5), (5, 20, 21, 6), (11, 13, 28, 26), (10, 25, 29, 14), (110, 111, 22, 7), (1, 16, 17, 2), (97, 98, 21, 6), (7, 22, 23, 8), (2, 17, 18, 3), (12, 27, 28, 13), (100, 101, 25, 10), (8, 23, 24, 9), (3, 18, 19, 4), (12, 14, 29, 27), (0, 30, 39, 9), (103, 105, 34, 4), (6, 36, 35, 5), (13, 11, 41, 43), (14, 44, 40, 10), (110, 112, 36, 6), (2, 32, 31, 1), (97, 99, 41, 11), (8, 38, 37, 7), (3, 33, 32, 2), (13, 43, 42, 12), (100, 102, 35, 5), (9, 39, 38, 8), (4, 34, 33, 3), (14, 12, 42, 44), (22, 57, 58, 23), (20, 46, 25, 101), (27, 48, 49, 28), (25, 46, 50, 29), (26, 28, 49, 47), (27, 29, 50, 48), (26, 47, 21, 98), (16, 51, 52, 17), (23, 58, 59, 24), (17, 52, 53, 18), (24, 59, 45, 15), (18, 53, 54, 19), (104, 106, 55, 20), (20, 55, 56, 21), (111, 113, 57, 22), (59, 69, 60, 45), (53, 63, 64, 54), (106, 107, 65, 55), (55, 65, 66, 56), (113, 114, 67, 57), (57, 67, 68, 58), (51, 61, 62, 52), (58, 68, 69, 59), (52, 62, 63, 53), (107, 108, 75, 65), (65, 75, 76, 66), (114, 115, 77, 67), (67, 77, 78, 68), (61, 71, 72, 62), (68, 78, 79, 69), (62, 72, 73, 63), (69, 79, 70, 60), (63, 73, 74, 64), (75, 85, 86, 76), (115, 116, 87, 77), (77, 87, 88, 78), (71, 81, 82, 72), (78, 88, 89, 79), (72, 82, 83, 73), (79, 89, 80, 70), (73, 83, 84, 74), (108, 109, 85, 75), (48, 94, 95, 49), (21, 91, 90, 20), (47, 49, 95, 93), (20, 90, 92, 46), (46, 92, 96, 50), (47, 93, 91, 21), (48, 50, 96, 94), (93, 95, 94, 96, 92, 90, 91), (11, 26, 98, 97), (6, 36, 99, 97), (5, 20, 101, 100), (10, 40, 102, 100), (4, 19, 104, 103), (5, 35, 105, 103), (19, 54, 106, 104), (54, 64, 107, 106), (64, 74, 108, 107), (74, 84, 109, 108), (6, 21, 111, 110), (7, 37, 112, 110), (21, 56, 113, 111), (56, 66, 114, 113), (66, 76, 115, 114), (76, 86, 116, 115), (82, 81, 80, 89, 88, 87, 116, 86, 85, 109, 84, 83), (33, 34, 105, 35, 36, 112, 37, 38, 39, 30, 31, 32), (41, 99, 36, 35, 102, 40, 44, 42, 43)])
me_circle_013.polygons.foreach_set('use_smooth', [True] * 99)
me_circle_013.materials.append(mat_plastic)
me_circle_013.use_remesh_preserve_volume = False
me_circle_013.use_remesh_preserve_attributes = False
me_circle_013.use_mirror_vertex_groups = False
me_circle_013.update()
me_circle_012 = bpy.data.meshes.new('Circle.012')
me_circle_012.from_pydata([(0.0, 0.6279, 0.1807), (-0.06916, 0.6279, 0.167), (-0.1278, 0.6279, 0.1278), (-0.167, 0.6279, 0.06916), (-0.1807, 0.6279, -7.9e-09), (-0.167, 0.6279, -0.06916), (-0.1278, 0.6279, -0.1278), (-0.06916, 0.6279, -0.167), (-2.729e-08, 0.6279, -0.1807), (0.06916, 0.6279, -0.167), (0.1278, 0.6279, -0.1278), (0.167, 0.6279, -0.06916), (0.1807, 0.6279, 2.155e-09), (0.167, 0.6279, 0.06916), (0.1278, 0.6279, 0.1278), (0.06916, 0.6279, 0.167), (0.0, -0.04374, 0.1807), (-0.06916, -0.04374, 0.167), (-0.1278, -0.04374, 0.1278), (-0.167, -0.04374, 0.06916), (-0.1807, -0.04374, -7.9e-09), (-0.167, -0.04374, -0.06916), (-0.1278, -0.04374, -0.1278), (-0.06916, -0.04374, -0.167), (-2.729e-08, -0.04374, -0.1807), (0.06916, -0.04374, -0.167), (0.1278, -0.04374, -0.1278), (0.167, -0.04374, -0.06916), (0.1807, -0.04374, 2.155e-09), (0.167, -0.04374, 0.06916), (0.1278, -0.04374, 0.1278), (0.06916, -0.04374, 0.167), (0.0, 2.773e-08, 0.4652), (-0.178, 2.773e-08, 0.4298), (-0.3289, 2.773e-08, 0.3289), (-0.4298, 1.386e-08, 0.178), (-0.4652, -1.653e-15, -2.033e-08), (-0.4298, -1.386e-08, -0.178), (-0.3289, -2.773e-08, -0.3289), (-0.178, -2.773e-08, -0.4298), (-7.024e-08, -2.773e-08, -0.4652), (0.178, -2.773e-08, -0.4298), (0.3289, -2.773e-08, -0.3289), (0.4298, -1.386e-08, -0.178), (0.4652, 4.132e-16, 5.547e-09), (0.4298, 1.386e-08, 0.178), (0.3289, 2.773e-08, 0.3289), (0.178, 2.773e-08, 0.4298), (0.0, -0.6197, 0.4652), (-0.178, -0.6197, 0.4298), (-0.3289, -0.6197, 0.3289), (-0.4298, -0.6197, 0.178), (-0.4652, -0.6197, -2.033e-08), (-0.4298, -0.6197, -0.178), (-0.3289, -0.6197, -0.3289), (-0.178, -0.6197, -0.4298), (-7.024e-08, -0.6197, -0.4652), (0.178, -0.6197, -0.4298), (0.3289, -0.6197, -0.3289), (0.4298, -0.6197, -0.178), (0.4652, -0.6197, 5.547e-09), (0.4298, -0.6197, 0.178), (0.3289, -0.6197, 0.3289), (0.178, -0.6197, 0.4298), (0.0, -0.6399, 0.4475), (-0.1712, -0.6399, 0.4134), (-0.3164, -0.6399, 0.3164), (-0.4134, -0.6399, 0.1712), (-0.4475, -0.6399, -1.956e-08), (-0.4134, -0.6399, -0.1712), (-0.3164, -0.6399, -0.3164), (-0.1712, -0.6399, -0.4134), (-6.757e-08, -0.6399, -0.4475), (0.1712, -0.6399, -0.4134), (0.3164, -0.6399, -0.3164), (0.4134, -0.6399, -0.1712), (0.4475, -0.6399, 5.336e-09), (0.4134, -0.6399, 0.1712), (0.3164, -0.6399, 0.3164), (0.1712, -0.6399, 0.4134), (0.0, -0.6399, 0.4183), (-0.1601, -0.6399, 0.3865), (-0.2958, -0.6399, 0.2958), (-0.3865, -0.6399, 0.1601), (-0.4183, -0.6399, -1.829e-08), (-0.3865, -0.6399, -0.1601), (-0.2958, -0.6399, -0.2958), (-0.1601, -0.6399, -0.3865), (-6.316e-08, -0.6399, -0.4183), (0.1601, -0.6399, -0.3865), (0.2958, -0.6399, -0.2958), (0.3865, -0.6399, -0.1601), (0.4183, -0.6399, 4.988e-09), (0.3865, -0.6399, 0.1601), (0.2958, -0.6399, 0.2958), (0.1601, -0.6399, 0.3865), (0.0, -0.1414, 0.4183), (-0.1601, -0.1414, 0.3865), (-0.2958, -0.1414, 0.2958), (-0.3865, -0.1414, 0.1601), (-0.4183, -0.1414, -1.829e-08), (-0.3865, -0.1414, -0.1601), (-0.2958, -0.1414, -0.2958), (-0.1601, -0.1414, -0.3865), (-6.316e-08, -0.1414, -0.4183), (0.1601, -0.1414, -0.3865), (0.2958, -0.1414, -0.2958), (0.3865, -0.1414, -0.1601), (0.4183, -0.1414, 4.988e-09), (0.3865, -0.1414, 0.1601), (0.2958, -0.1414, 0.2958), (0.1601, -0.1414, 0.3865), (0.0, -0.5452, 0.4183), (0.1601, -0.5452, 0.3865), (0.2958, -0.5452, -0.2958), (0.1601, -0.5452, -0.3865), (-0.4183, -0.5452, -1.829e-08), (-0.3865, -0.5452, 0.1601), (0.3865, -0.5452, -0.1601), (-0.3865, -0.5452, -0.1601), (0.4183, -0.5452, 4.988e-09), (-0.2958, -0.5452, -0.2958), (0.3865, -0.5452, 0.1601), (-0.1601, -0.5452, -0.3865), (-0.1601, -0.5452, 0.3865), (0.2958, -0.5452, 0.2958), (-6.316e-08, -0.5452, -0.4183), (-0.2958, -0.5452, 0.2958)], [], [(11, 12, 28, 27), (5, 6, 22, 21), (12, 13, 29, 28), (6, 7, 23, 22), (0, 1, 17, 16), (13, 14, 30, 29), (7, 8, 24, 23), (1, 2, 18, 17), (14, 15, 31, 30), (8, 9, 25, 24), (2, 3, 19, 18), (15, 0, 16, 31), (9, 10, 26, 25), (3, 4, 20, 19), (10, 11, 27, 26), (4, 5, 21, 20), (17, 18, 19, 20, 21, 22, 23, 24, 25, 26, 27, 28, 29, 30, 31, 16), (2, 1, 0, 15, 14, 13, 12, 11, 10, 9, 8, 7, 6, 5, 4, 3), (47, 32, 48, 63), (41, 42, 58, 57), (35, 36, 52, 51), (42, 43, 59, 58), (36, 37, 53, 52), (43, 44, 60, 59), (37, 38, 54, 53), (44, 45, 61, 60), (38, 39, 55, 54), (32, 33, 49, 48), (45, 46, 62, 61), (39, 40, 56, 55), (33, 34, 50, 49), (46, 47, 63, 62), (40, 41, 57, 56), (34, 35, 51, 50), (59, 60, 76, 75), (53, 54, 70, 69), (60, 61, 77, 76), (54, 55, 71, 70), (48, 49, 65, 64), (61, 62, 78, 77), (55, 56, 72, 71), (49, 50, 66, 65), (62, 63, 79, 78), (56, 57, 73, 72), (50, 51, 67, 66), (63, 48, 64, 79), (57, 58, 74, 73), (51, 52, 68, 67), (58, 59, 75, 74), (52, 53, 69, 68), (74, 75, 91, 90), (68, 69, 85, 84), (75, 76, 92, 91), (69, 70, 86, 85), (76, 77, 93, 92), (70, 71, 87, 86), (64, 65, 81, 80), (77, 78, 94, 93), (71, 72, 88, 87), (65, 66, 82, 81), (78, 79, 95, 94), (72, 73, 89, 88), (66, 67, 83, 82), (79, 64, 80, 95), (73, 74, 90, 89), (67, 68, 84, 83), (113, 112, 96, 111), (115, 114, 106, 105), (117, 116, 100, 99), (114, 118, 107, 106), (116, 119, 101, 100), (118, 120, 108, 107), (119, 121, 102, 101), (120, 122, 109, 108), (121, 123, 103, 102), (112, 124, 97, 96), (122, 125, 110, 109), (123, 126, 104, 103), (124, 127, 98, 97), (125, 113, 111, 110), (126, 115, 105, 104), (127, 117, 99, 98), (97, 98, 99, 100, 101, 102, 103, 104, 105, 106, 107, 108, 109, 110, 111, 96), (34, 33, 32, 47, 46, 45, 44, 43, 42, 41, 40, 39, 38, 37, 36, 35), (95, 80, 112, 113), (89, 90, 114, 115), (83, 84, 116, 117), (90, 91, 118, 114), (84, 85, 119, 116), (91, 92, 120, 118), (85, 86, 121, 119), (92, 93, 122, 120), (86, 87, 123, 121), (80, 81, 124, 112), (93, 94, 125, 122), (87, 88, 126, 123), (81, 82, 127, 124), (94, 95, 113, 125), (88, 89, 115, 126), (82, 83, 117, 127), (124, 127, 117, 116, 119, 121, 123, 126, 115, 114, 118, 120, 122, 125, 113, 112)])
me_circle_012.polygons.foreach_set('use_smooth', [True] * 101)
me_circle_012.materials.append(mat_gauge)
me_circle_012.use_remesh_preserve_volume = False
me_circle_012.use_remesh_preserve_attributes = False
me_circle_012.use_mirror_vertex_groups = False
me_circle_012.update()

# ---- objects
ob_canister_004 = bpy.data.objects.new('Canister.004', me_circle_014)
ob_metal_shaft_004 = bpy.data.objects.new('Metal Shaft.004', me_cube_004)
ob_handle_004 = bpy.data.objects.new('Handle.004', me_circle_013)
ob_gauge_004 = bpy.data.objects.new('Gauge.004', me_circle_012)
ob_camera = bpy.data.objects.new('Camera', cam_camera)

# ---- transforms, parenting, visibility, modifiers, constraints
ob_canister_004.location = (-3.725, -2.613, 0.06874)
ob_canister_004.rotation_euler = (-1.192e-07, 0.0, 0.0)
ob_canister_004.scale = (0.7433, 0.7433, 1.934)
ob_canister_004.lineart.crease_threshold = 0.0
_m = ob_canister_004.modifiers.new('Subsurf', 'SUBSURF')
_m.uv_smooth = 'PRESERVE_CORNERS'
_m.quality = 2
_m.levels = 2
_m.show_only_control_edges = False
ob_metal_shaft_004.location = (-3.726, -2.617, 5.398)
ob_metal_shaft_004.rotation_euler = (-1.192e-07, 0.0, 0.0)
ob_metal_shaft_004.scale = (0.03715, 0.03715, 0.1854)
ob_metal_shaft_004.lineart.crease_threshold = 0.0
_m = ob_metal_shaft_004.modifiers.new('Subsurf', 'SUBSURF')
_m.uv_smooth = 'PRESERVE_CORNERS'
_m.quality = 2
_m.show_only_control_edges = False
ob_handle_004.location = (-3.727, -2.728, 5.561)
ob_handle_004.rotation_euler = (0.8483, 0.0, 0.0)
ob_handle_004.scale = (0.04786, 0.04786, 0.04786)
ob_handle_004.lineart.crease_threshold = 0.0
_m = ob_handle_004.modifiers.new('Mirror', 'MIRROR')
_m.use_clip = True
_m = ob_handle_004.modifiers.new('Subsurf', 'SUBSURF')
_m.uv_smooth = 'PRESERVE_CORNERS'
_m.quality = 2
_m.levels = 2
_m.show_only_control_edges = False
ob_gauge_004.location = (-3.726, -2.674, 5.446)
ob_gauge_004.rotation_euler = (-1.192e-07, 0.0, 0.0)
ob_gauge_004.scale = (0.07402, 0.07402, 0.07402)
ob_gauge_004.lineart.crease_threshold = 0.0
ob_camera.location = (6.491, 7.002, 6.186)
ob_camera.rotation_euler = (1.109, 0.0107, 2.411)
ob_camera.lock_rotations_4d = False
ob_camera.empty_display_type = 'ARROWS'
ob_camera.color = (0.0, 0.0, 0.0, 0.0)
ob_camera.display_type = 'WIRE'
ob_camera.lineart.crease_threshold = 0.0

# ---- collection membership
col_collection_1.objects.link(ob_canister_004)
col_collection_1.objects.link(ob_metal_shaft_004)
col_collection_1.objects.link(ob_handle_004)
col_collection_1.objects.link(ob_gauge_004)
col_collection_1.objects.link(ob_camera)

# ---- scene / render settings (as saved in the file)
scene.camera = ob_camera
scene.frame_start = 1; scene.frame_end = 250; scene.frame_set(1)
scene.render.engine = 'CYCLES'
scene.render.image_settings.color_mode = 'RGB'
scene.render.image_settings.compression = 90
scene.render.resolution_percentage = 50
scene.render.dither_intensity = 0.0
scene.cycles.use_denoising = False
scene.cycles.samples = 10
scene.cycles.sampling_pattern = 'TABULATED_SOBOL'
scene.cycles.light_sampling_threshold = 0.0
scene.cycles.use_adaptive_sampling = False
scene.cycles.use_light_tree = False
scene.cycles.blur_glossy = 0.0
scene.cycles.volume_bounces = 1
scene.cycles.pixel_filter_type = 'GAUSSIAN'
scene.cycles.sample_clamp_indirect = 0.0
scene.view_settings.view_transform = 'Standard'
bpy.context.view_layer.update()

# ---- added for rendering (the .blend has no usable light): sun
light_auto_sun = bpy.data.lights.new('AutoSun', 'SUN')
light_auto_sun.energy = 3.0
light_auto_sun.angle = 0.0523599
ob_auto_sun = bpy.data.objects.new('AutoSun', light_auto_sun)
scene.collection.objects.link(ob_auto_sun)
ob_auto_sun.rotation_euler = (0.872665, 0.174533, 0.523599)
bpy.context.view_layer.update()
